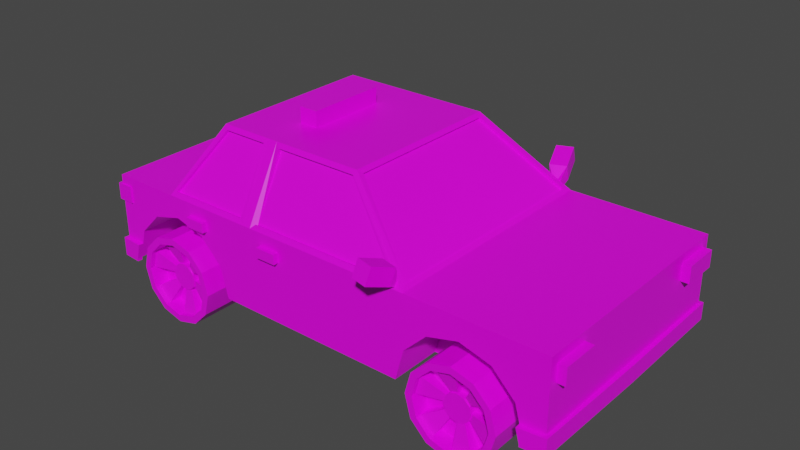 # Source: car4.blend  (saved by Blender 3.0.42; exported with 4.5.12 LTS)
import bpy
from mathutils import Matrix  # noqa: F401  (used for matrix-valued properties, if any)

bpy.ops.wm.read_factory_settings(use_empty=True)
scene = bpy.context.scene
scene.name = 'Scene'

# ---- collections
col_collection = bpy.data.collections.new('Collection'); scene.collection.children.link(col_collection)

# ---- images (referenced by path relative to the original .blend; pixels are not part of the script)
import os
ASSET_DIR = os.environ.get("B2B_ASSET_DIR", "")  # directory of the original .blend (textures are referenced by path, not embedded)
HERE = os.path.dirname(os.path.abspath(__file__))  # packed textures are extracted next to this script under _unpacked/

def load_image(name, relpath, width, height, colorspace="sRGB"):
    """Load a texture the original file referenced (path relative to the .blend, or extracted next to this script)."""
    p = next((c for c in (os.path.join(HERE, relpath), os.path.join(ASSET_DIR, relpath)) if relpath and os.path.exists(c)), "")
    if p:
        img = bpy.data.images.load(p, check_existing=True)
        img.name = name
    else:  # same state as the original file: an image datablock whose file is absent (Cycles renders it pink)
        img = bpy.data.images.new(name, width, height)
        img.source = "FILE"
        img.filepath = "//" + (relpath or name)
    img.colorspace_settings.name = colorspace
    return img
img_palette_png = load_image('palette.png', 'palette.png', 1024, 1024, 'sRGB')

# ---- materials (node trees are filled in below, after node groups)
mat_material = bpy.data.materials.new('Material')
mat_material.alpha_threshold = 0.0
mat_material.use_transparent_shadow = False
mat_material.line_color = (0.0, 0.0, 0.0, 1.0)
mat_material_001 = bpy.data.materials.new('Material.001')
mat_material_001.use_transparent_shadow = False

# ---- material node trees
mat_material.use_nodes = True; mat_material.node_tree.nodes.clear()
_N = mat_material.node_tree.nodes; _L = mat_material.node_tree.links
n0 = _N.new('ShaderNodeOutputMaterial'); n0.name = 'Material Output'; n0.location = (300, 300)
n1 = _N.new('ShaderNodeBsdfPrincipled'); n1.name = 'Principled BSDF'; n1.location = (10, 300)
n1.distribution = 'GGX'
n1.subsurface_method = 'RANDOM_WALK_SKIN'
n1.inputs[2].default_value = 0.4
n1.inputs[3].default_value = 1.45
n1.inputs[27].default_value = (0.0, 0.0, 0.0, 1.0)
n1.inputs[28].default_value = 1.0
n2 = _N.new('ShaderNodeTexImage'); n2.name = 'Image Texture'; n2.location = (-301, 161)
n2.image = img_palette_png
n2.interpolation = 'Closest'
_L.new(n1.outputs[0], n0.inputs[0])
_L.new(n2.outputs[0], n1.inputs[0])
n0.is_active_output = True
mat_material_001.use_nodes = True; mat_material_001.node_tree.nodes.clear()
_N = mat_material_001.node_tree.nodes; _L = mat_material_001.node_tree.links
n0 = _N.new('ShaderNodeBsdfPrincipled'); n0.name = 'Principled BSDF'; n0.location = (10, 300)
n0.distribution = 'GGX'
n0.subsurface_method = 'RANDOM_WALK_SKIN'
n0.inputs[0].default_value = (0.8, 0.07573, 0.08526, 1.0)
n0.inputs[3].default_value = 1.45
n0.inputs[27].default_value = (0.0, 0.0, 0.0, 1.0)
n0.inputs[28].default_value = 1.0
n1 = _N.new('ShaderNodeOutputMaterial'); n1.name = 'Material Output'; n1.location = (300, 300)
_L.new(n0.outputs[0], n1.inputs[0])
n1.is_active_output = True

# ---- world
world_world = bpy.data.worlds.new('World'); scene.world = world_world
world_world.use_nodes = True; world_world.node_tree.nodes.clear()
_N = world_world.node_tree.nodes; _L = world_world.node_tree.links
n0 = _N.new('ShaderNodeOutputWorld'); n0.name = 'World Output'; n0.location = (300, 300)
n1 = _N.new('ShaderNodeBackground'); n1.name = 'Background'; n1.location = (10, 300)
n1.inputs[0].default_value = (0.05088, 0.05088, 0.05088, 1.0)
_L.new(n1.outputs[0], n0.inputs[0])
n0.is_active_output = True
world_world.color = (0.05088, 0.05088, 0.05088)
world_world.use_sun_shadow = False
world_world.sun_shadow_jitter_overblur = 0.0

# ---- meshes
me_cylinder = bpy.data.meshes.new('Cylinder')
me_cylinder.from_pydata([(1.588, 1.124, -0.04429), (1.588, 0.678, 0.02706), (1.783, 1.124, -0.09646), (1.818, 0.678, -0.03467), (1.925, 1.124, -0.239), (1.987, 0.678, -0.2033), (1.978, 1.124, -0.4337), (2.049, 0.678, -0.4337), (1.925, 1.124, -0.6284), (1.987, 0.678, -0.6641), (1.783, 1.124, -0.7709), (1.818, 0.678, -0.8327), (1.588, 1.124, -0.8231), (1.588, 0.678, -0.8945), (1.393, 1.124, -0.7709), (1.358, 0.678, -0.8327), (1.251, 1.124, -0.6284), (1.189, 0.678, -0.6641), (1.199, 1.124, -0.4337), (1.127, 0.678, -0.4337), (1.251, 1.124, -0.239), (1.189, 0.678, -0.2033), (1.393, 1.124, -0.09646), (1.358, 0.678, -0.03467), (1.588, 1.124, 0.02706), (1.818, 1.124, -0.03467), (1.987, 1.124, -0.2033), (2.049, 1.124, -0.4337), (1.987, 1.124, -0.6641), (1.818, 1.124, -0.8327), (1.588, 1.124, -0.8945), (1.358, 1.124, -0.8327), (1.189, 1.124, -0.6641), (1.127, 1.124, -0.4337), (1.189, 1.124, -0.2033), (1.358, 1.124, -0.03467), (1.588, 0.9816, -0.292), (1.659, 0.9816, -0.311), (1.711, 0.9816, -0.3629), (1.73, 0.9816, -0.4337), (1.711, 0.9816, -0.5045), (1.659, 0.9816, -0.5564), (1.588, 0.9816, -0.5754), (1.517, 0.9816, -0.5564), (1.465, 0.9816, -0.5045), (1.446, 0.9816, -0.4337), (1.465, 0.9816, -0.3629), (1.517, 0.9816, -0.311), (1.588, 0.9816, -0.04429), (1.783, 0.9816, -0.09646), (1.925, 0.9816, -0.239), (1.978, 0.9816, -0.4337), (1.925, 0.9816, -0.6284), (1.783, 0.9816, -0.7709), (1.588, 0.9816, -0.8231), (1.393, 0.9816, -0.7709), (1.251, 0.9816, -0.6284), (1.199, 0.9816, -0.4337), (1.251, 0.9816, -0.239), (1.393, 0.9816, -0.09646), (1.588, 1.038, -0.292), (1.659, 1.038, -0.311), (1.711, 1.038, -0.3629), (1.73, 1.038, -0.4337), (1.711, 1.038, -0.5045), (1.659, 1.038, -0.5564), (1.588, 1.038, -0.5754), (1.517, 1.038, -0.5564), (1.465, 1.038, -0.5045), (1.446, 1.038, -0.4337), (1.465, 1.038, -0.3629), (1.517, 1.038, -0.311), (1.588, 1.082, -0.04429), (1.783, 1.082, -0.09646), (1.925, 1.082, -0.239), (1.978, 1.082, -0.4337), (1.925, 1.082, -0.6284), (1.783, 1.082, -0.7709), (1.588, 1.082, -0.8231), (1.393, 1.082, -0.7709), (1.251, 1.082, -0.6284), (1.199, 1.082, -0.4337), (1.251, 1.082, -0.239), (1.393, 1.082, -0.09646), (1.588, 1.026, -0.292), (1.659, 1.026, -0.311), (1.711, 1.026, -0.3629), (1.73, 1.026, -0.4337), (1.711, 1.026, -0.5045), (1.659, 1.026, -0.5564), (1.588, 1.026, -0.5754), (1.517, 1.026, -0.5564), (1.465, 1.026, -0.5045), (1.446, 1.026, -0.4337), (1.465, 1.026, -0.3629), (1.517, 1.026, -0.311)], [], [(24, 1, 3, 25), (25, 3, 5, 26), (26, 5, 7, 27), (27, 7, 9, 28), (28, 9, 11, 29), (29, 11, 13, 30), (30, 13, 15, 31), (31, 15, 17, 32), (32, 17, 19, 33), (33, 19, 21, 34), (3, 1, 23, 21, 19, 17, 15, 13, 11, 9, 7, 5), (34, 21, 23, 35), (35, 23, 1, 24), (14, 16, 56, 55), (2, 0, 24, 25), (4, 2, 25, 26), (6, 4, 26, 27), (8, 6, 27, 28), (10, 8, 28, 29), (12, 10, 29, 30), (14, 12, 30, 31), (16, 14, 31, 32), (18, 16, 32, 33), (20, 18, 33, 34), (22, 20, 34, 35), (0, 22, 35, 24), (46, 47, 71, 70), (8, 10, 53, 52), (22, 0, 48, 59), (2, 4, 50, 49), (16, 18, 57, 56), (10, 12, 54, 53), (4, 6, 51, 50), (18, 20, 58, 57), (12, 14, 55, 54), (6, 8, 52, 51), (20, 22, 59, 58), (0, 2, 49, 48), (55, 43, 91, 79), (38, 37, 49, 50), (41, 40, 88, 89), (40, 39, 51, 52), (42, 54, 78, 90), (42, 41, 53, 54), (47, 46, 94, 95), (44, 43, 55, 56), (52, 53, 77, 76), (46, 45, 57, 58), (53, 41, 89, 77), (36, 47, 59, 48), (60, 61, 62, 63, 64, 65, 66, 67, 68, 69, 70, 71), (36, 37, 61, 60), (43, 44, 68, 67), (40, 41, 65, 64), (47, 36, 60, 71), (37, 38, 62, 61), (44, 45, 69, 68), (41, 42, 66, 65), (38, 39, 63, 62), (45, 46, 70, 69), (42, 43, 67, 66), (39, 40, 64, 63), (85, 84, 72, 73), (87, 86, 74, 75), (89, 88, 76, 77), (91, 90, 78, 79), (93, 92, 80, 81), (95, 94, 82, 83), (54, 55, 79, 78), (49, 37, 85, 73), (44, 56, 80, 92), (36, 48, 72, 84), (48, 49, 73, 72), (43, 42, 90, 91), (57, 45, 93, 81), (56, 57, 81, 80), (38, 50, 74, 86), (46, 58, 82, 94), (37, 36, 84, 85), (51, 39, 87, 75), (50, 51, 75, 74), (45, 44, 92, 93), (59, 47, 95, 83), (58, 59, 83, 82), (40, 52, 76, 88), (39, 38, 86, 87)])
_uv = me_cylinder.uv_layers.new(name='UVMap')
_uv.uv.foreach_set('vector', [0.07903, 0.4287, 0.07903, 0.4287, 0.07903, 0.4287, 0.07903, 0.4287, 0.07903, 0.4287, 0.07903, 0.4287, 0.07903, 0.4287, 0.07903, 0.4287, 0.07903, 0.4287, 0.07903, 0.4287, 0.07903, 0.4287, 0.07903, 0.4287, 0.07903, 0.4287, 0.07903, 0.4287, 0.07903, 0.4287, 0.07903, 0.4287, 0.07903, 0.4287, 0.07903, 0.4287, 0.07903, 0.4287, 0.07903, 0.4287, 0.07903, 0.4287, 0.07903, 0.4287, 0.07903, 0.4287, 0.07903, 0.4287, 0.07903, 0.4287, 0.07903, 0.4287, 0.07903, 0.4287, 0.07903, 0.4287, 0.07903, 0.4287, 0.07903, 0.4287, 0.07903, 0.4287, 0.07903, 0.4287, 0.07903, 0.4287, 0.07903, 0.4287, 0.07903, 0.4287, 0.07903, 0.4287, 0.07903, 0.4287, 0.07903, 0.4287, 0.07903, 0.4287, 0.07903, 0.4287, 0.07903, 0.4287, 0.07903, 0.4287, 0.07903, 0.4287, 0.07903, 0.4287, 0.07903, 0.4287, 0.07903, 0.4287, 0.07903, 0.4287, 0.07903, 0.4287, 0.07903, 0.4287, 0.07903, 0.4287, 0.07903, 0.4287, 0.07903, 0.4287, 0.07903, 0.4287, 0.07903, 0.4287, 0.07903, 0.4287, 0.07903, 0.4287, 0.07903, 0.4287, 0.07903, 0.4287, 0.07903, 0.4287, 0.07903, 0.4287, 0.07903, 0.4287, 0.07903, 0.4287, 0.07903, 0.4287, 0.07903, 0.4287, 0.07903, 0.4287, 0.07903, 0.4287, 0.07903, 0.4287, 0.07903, 0.4287, 0.07903, 0.4287, 0.07903, 0.4287, 0.07903, 0.4287, 0.07903, 0.4287, 0.07903, 0.4287, 0.07903, 0.4287, 0.07903, 0.4287, 0.07903, 0.4287, 0.07903, 0.4287, 0.07903, 0.4287, 0.07903, 0.4287, 0.07903, 0.4287, 0.07903, 0.4287, 0.07903, 0.4287, 0.07903, 0.4287, 0.07903, 0.4287, 0.07903, 0.4287, 0.07903, 0.4287, 0.07903, 0.4287, 0.07903, 0.4287, 0.07903, 0.4287, 0.07903, 0.4287, 0.07903, 0.4287, 0.07903, 0.4287, 0.07903, 0.4287, 0.07903, 0.4287, 0.07903, 0.4287, 0.07903, 0.4287, 0.07903, 0.4287, 0.07903, 0.4287, 0.07903, 0.4287, 0.07903, 0.4287, 0.07903, 0.4287, 0.07903, 0.4287, 0.07903, 0.4287, 0.07903, 0.4287, 0.07903, 0.4287, 0.07903, 0.4287, 0.07903, 0.4287, 0.07903, 0.4287, 0.07903, 0.4287, 0.07903, 0.4287, 0.07903, 0.4287, 0.07903, 0.4287, 0.5394, 0.4504, 0.5394, 0.4504, 0.5394, 0.4504, 0.5394, 0.4504, 0.07903, 0.4287, 0.07903, 0.4287, 0.07903, 0.4287, 0.07903, 0.4287, 0.07903, 0.4287, 0.07903, 0.4287, 0.07903, 0.4287, 0.07903, 0.4287, 0.07903, 0.4287, 0.07903, 0.4287, 0.07903, 0.4287, 0.07903, 0.4287, 0.07903, 0.4287, 0.07903, 0.4287, 0.07903, 0.4287, 0.07903, 0.4287, 0.07903, 0.4287, 0.07903, 0.4287, 0.07903, 0.4287, 0.07903, 0.4287, 0.07903, 0.4287, 0.07903, 0.4287, 0.07903, 0.4287, 0.07903, 0.4287, 0.07903, 0.4287, 0.07903, 0.4287, 0.07903, 0.4287, 0.07903, 0.4287, 0.07903, 0.4287, 0.07903, 0.4287, 0.07903, 0.4287, 0.07903, 0.4287, 0.07903, 0.4287, 0.07903, 0.4287, 0.07903, 0.4287, 0.07903, 0.4287, 0.07903, 0.4287, 0.07903, 0.4287, 0.07903, 0.4287, 0.07903, 0.4287, 0.07903, 0.4287, 0.07903, 0.4287, 0.07903, 0.4287, 0.07903, 0.4287, 0.3054, 0.4194, 0.3054, 0.4194, 0.3054, 0.4194, 0.3054, 0.4194, 0.07903, 0.4287, 0.07903, 0.4287, 0.07903, 0.4287, 0.07903, 0.4287, 0.3054, 0.4194, 0.3054, 0.4194, 0.3054, 0.4194, 0.3054, 0.4194, 0.07903, 0.4287, 0.07903, 0.4287, 0.07903, 0.4287, 0.07903, 0.4287, 0.3054, 0.4194, 0.3054, 0.4194, 0.3054, 0.4194, 0.3054, 0.4194, 0.07903, 0.4287, 0.07903, 0.4287, 0.07903, 0.4287, 0.07903, 0.4287, 0.3054, 0.4194, 0.3054, 0.4194, 0.3054, 0.4194, 0.3054, 0.4194, 0.07903, 0.4287, 0.07903, 0.4287, 0.07903, 0.4287, 0.07903, 0.4287, 0.3054, 0.4194, 0.3054, 0.4194, 0.3054, 0.4194, 0.3054, 0.4194, 0.07903, 0.4287, 0.07903, 0.4287, 0.07903, 0.4287, 0.07903, 0.4287, 0.3054, 0.4194, 0.3054, 0.4194, 0.3054, 0.4194, 0.3054, 0.4194, 0.07903, 0.4287, 0.07903, 0.4287, 0.07903, 0.4287, 0.07903, 0.4287, 0.5394, 0.4504, 0.5394, 0.4504, 0.5394, 0.4504, 0.5394, 0.4504, 0.5394, 0.4504, 0.5394, 0.4504, 0.5394, 0.4504, 0.5394, 0.4504, 0.5394, 0.4504, 0.5394, 0.4504, 0.5394, 0.4504, 0.5394, 0.4504, 0.5394, 0.4504, 0.5394, 0.4504, 0.5394, 0.4504, 0.5394, 0.4504, 0.5394, 0.4504, 0.5394, 0.4504, 0.5394, 0.4504, 0.5394, 0.4504, 0.5394, 0.4504, 0.5394, 0.4504, 0.5394, 0.4504, 0.5394, 0.4504, 0.5394, 0.4504, 0.5394, 0.4504, 0.5394, 0.4504, 0.5394, 0.4504, 0.5394, 0.4504, 0.5394, 0.4504, 0.5394, 0.4504, 0.5394, 0.4504, 0.5394, 0.4504, 0.5394, 0.4504, 0.5394, 0.4504, 0.5394, 0.4504, 0.5394, 0.4504, 0.5394, 0.4504, 0.5394, 0.4504, 0.5394, 0.4504, 0.5394, 0.4504, 0.5394, 0.4504, 0.5394, 0.4504, 0.5394, 0.4504, 0.5394, 0.4504, 0.5394, 0.4504, 0.5394, 0.4504, 0.5394, 0.4504, 0.5394, 0.4504, 0.5394, 0.4504, 0.5394, 0.4504, 0.5394, 0.4504, 0.5394, 0.4504, 0.5394, 0.4504, 0.5394, 0.4504, 0.5394, 0.4504, 0.3054, 0.4194, 0.3054, 0.4194, 0.3054, 0.4194, 0.3054, 0.4194, 0.3054, 0.4194, 0.3054, 0.4194, 0.3054, 0.4194, 0.3054, 0.4194, 0.3054, 0.4194, 0.3054, 0.4194, 0.3054, 0.4194, 0.3054, 0.4194, 0.3054, 0.4194, 0.3054, 0.4194, 0.3054, 0.4194, 0.3054, 0.4194, 0.3054, 0.4194, 0.3054, 0.4194, 0.3054, 0.4194, 0.3054, 0.4194, 0.3054, 0.4194, 0.3054, 0.4194, 0.3054, 0.4194, 0.3054, 0.4194, 0.3054, 0.4194, 0.3054, 0.4194, 0.3054, 0.4194, 0.3054, 0.4194, 0.3054, 0.4194, 0.3054, 0.4194, 0.3054, 0.4194, 0.3054, 0.4194, 0.3054, 0.4194, 0.3054, 0.4194, 0.3054, 0.4194, 0.3054, 0.4194, 0.3054, 0.4194, 0.3054, 0.4194, 0.3054, 0.4194, 0.3054, 0.4194, 0.3054, 0.4194, 0.3054, 0.4194, 0.3054, 0.4194, 0.3054, 0.4194, 0.3054, 0.4194, 0.3054, 0.4194, 0.3054, 0.4194, 0.3054, 0.4194, 0.3054, 0.4194, 0.3054, 0.4194, 0.3054, 0.4194, 0.3054, 0.4194, 0.3054, 0.4194, 0.3054, 0.4194, 0.3054, 0.4194, 0.3054, 0.4194, 0.3054, 0.4194, 0.3054, 0.4194, 0.3054, 0.4194, 0.3054, 0.4194, 0.3054, 0.4194, 0.3054, 0.4194, 0.3054, 0.4194, 0.3054, 0.4194, 0.3054, 0.4194, 0.3054, 0.4194, 0.3054, 0.4194, 0.3054, 0.4194, 0.3054, 0.4194, 0.3054, 0.4194, 0.3054, 0.4194, 0.3054, 0.4194, 0.3054, 0.4194, 0.3054, 0.4194, 0.3054, 0.4194, 0.3054, 0.4194, 0.3054, 0.4194, 0.3054, 0.4194, 0.3054, 0.4194, 0.3054, 0.4194, 0.3054, 0.4194, 0.3054, 0.4194, 0.3054, 0.4194, 0.3054, 0.4194, 0.3054, 0.4194, 0.3054, 0.4194, 0.3054, 0.4194, 0.3054, 0.4194, 0.3054, 0.4194, 0.3054, 0.4194, 0.3054, 0.4194, 0.3054, 0.4194, 0.3054, 0.4194, 0.3054, 0.4194, 0.3054, 0.4194, 0.3054, 0.4194])
me_cylinder.materials.append(mat_material)
me_cylinder.materials.append(mat_material_001)
me_cylinder.use_remesh_fix_poles = True
me_cylinder.use_remesh_preserve_attributes = False
me_cylinder.update()
me_cylinder_003 = bpy.data.meshes.new('Cylinder.003')
me_cylinder_003.from_pydata([(-2.583, 1.03, 0.4337), (-1.778, 1.03, 0.4337), (-2.583, 0.0, 0.4337), (-2.583, 1.03, -0.2635), (-2.583, 0.0, -0.2635), (-2.366, 1.03, -0.2648), (-2.615, 1.061, -0.2635), (-2.615, 1.061, -0.4337), (-2.628, 0.0, -0.2635), (-2.366, 1.074, -0.2648), (-2.411, 1.074, -0.4337), (-2.411, 1.03, -0.4337), (-2.411, 1.074, -0.4633), (-2.615, 1.061, -0.4633), (-2.411, 1.03, -0.4633), (-2.583, 1.03, -0.4633), (-2.583, 4.921e-10, -0.4633), (-2.583, 1.03, -0.4337), (-2.583, 0.0, -0.4337), (-1.519, 0.0, -0.4337), (-2.628, 0.0, -0.4337), (-2.583, -1.03, -0.4337), (-2.411, -1.03, -0.4337), (-2.583, -1.03, -0.4633), (-2.411, -1.03, -0.4633), (-2.615, -1.061, -0.4633), (-2.411, -1.074, -0.4633), (-2.615, -1.061, -0.4337), (-2.628, 4.921e-10, -0.4633), (-2.615, -1.061, -0.2635), (-2.411, -1.074, -0.4337), (-2.366, -1.074, -0.2648), (-2.366, -1.03, -0.2648), (-2.324, -1.03, -0.111), (-2.583, -1.03, -0.2635), (-2.583, -1.03, 0.4337), (-1.778, -1.03, 0.4337), (-1.778, 0.0, 0.4337), (-1.673, -1.03, 0.1869), (-0.7912, -1.03, 0.4337), (-0.7912, 1.03, 0.4337), (-0.6961, 1.03, 0.4337), (0.734, 1.03, 0.4337), (0.734, -1.03, 0.4337), (-0.6961, -1.03, 0.4337), (-0.8825, 0.0, 0.4337), (-0.6961, 0.0, 0.4337), (0.734, 0.0, 0.4337), (2.442, 0.0, 0.4337), (2.442, 1.03, 0.4337), (2.442, 0.0, -0.2765), (2.442, -1.03, 0.4337), (2.442, -1.03, -0.2765), (2.195, -1.03, -0.2893), (2.474, -1.061, -0.2765), (2.473, -1.061, -0.4337), (2.486, 0.0, -0.2765), (2.195, -1.074, -0.2893), (2.234, -1.074, -0.4337), (2.234, -1.03, -0.4337), (2.234, -1.074, -0.4595), (2.234, -1.03, -0.4595), (2.473, -1.061, -0.4595), (2.486, 0.0, -0.4595), (2.442, -1.03, -0.4595), (2.442, -1.03, -0.4337), (2.442, 0.0, -0.4595), (2.442, 0.0, -0.4337), (2.442, 1.03, -0.4595), (2.234, 1.03, -0.4595), (2.473, 1.061, -0.4595), (2.442, 1.03, -0.4337), (2.234, 1.03, -0.4337), (2.234, 1.074, -0.4337), (2.234, 0.5882, -0.4337), (2.195, 1.03, -0.2893), (2.195, 1.074, -0.2893), (2.147, 1.03, -0.111), (2.442, 1.03, -0.2765), (2.474, 1.061, -0.2765), (2.473, 1.061, -0.4337), (2.486, 0.0, -0.4337), (1.911, 1.03, 0.1253), (2.147, 0.5882, -0.111), (1.911, 0.5882, 0.1253), (1.588, 0.5882, 0.2117), (1.265, 0.5882, 0.1253), (1.588, 1.03, 0.2117), (1.265, 1.03, 0.1253), (1.029, 1.03, -0.111), (0.9427, 1.03, -0.4337), (1.029, 0.5882, -0.111), (0.9427, 0.5882, -0.4337), (0.734, 1.03, -0.4337), (0.734, 0.0, -0.4337), (-1.12, 1.03, -0.4337), (-1.207, 1.03, -0.111), (-1.12, 0.5882, -0.4337), (-1.673, 0.5882, -0.4337), (-1.053, 0.5882, -0.111), (-1.289, 0.5882, 0.1253), (-1.766, 0.5882, 0.2117), (-1.443, 1.03, 0.1253), (-1.673, 1.03, 0.1869), (-1.766, 1.03, 0.2117), (-2.088, 1.03, 0.1253), (-2.324, 1.03, -0.111), (-2.088, 0.5882, 0.1253), (-2.324, 0.5882, -0.111), (-2.411, 0.5882, -0.4337), (0.734, -1.03, -0.4337), (-1.12, -1.03, -0.4337), (0.9427, -1.03, -0.4337), (1.029, -1.03, -0.111), (0.9427, -0.5882, -0.4337), (1.029, -0.5882, -0.111), (2.234, -0.5882, -0.4337), (2.147, -0.5882, -0.111), (1.911, -0.5882, 0.1253), (2.147, -1.03, -0.111), (1.911, -1.03, 0.1253), (1.588, -1.03, 0.2117), (1.265, -1.03, 0.1253), (1.588, -0.5882, 0.2117), (1.265, -0.5882, 0.1253), (-1.207, -1.03, -0.111), (-1.12, -0.5882, -0.4337), (-1.673, -0.5882, -0.4337), (-1.053, -0.5882, -0.111), (-1.289, -0.5882, 0.1253), (-1.766, -0.5882, 0.2117), (-1.443, -1.03, 0.1253), (-2.088, -0.5882, 0.1253), (-1.766, -1.03, 0.2117), (-2.088, -1.03, 0.1253), (-2.324, -0.5882, -0.111), (-2.411, -0.5882, -0.4337), (2.234, 1.074, -0.4595), (-0.6797, 1.03, -0.4337), (-0.6797, -1.03, -0.4337)], [], [(0, 2, 37, 1), (104, 105, 106, 5, 3, 0, 1, 103), (2, 0, 3, 4), (3, 6, 8, 4), (5, 9, 6, 3), (9, 10, 7, 6), (8, 6, 7, 20), (11, 10, 9, 5), (10, 12, 13, 7), (11, 14, 12, 10), (15, 13, 12, 14), (17, 15, 14, 11), (18, 16, 15, 17), (16, 28, 13, 15), (17, 11, 109, 98, 19, 18), (94, 67, 50, 48, 47, 46, 45, 37, 2, 4, 18, 19), (4, 8, 20, 18), (21, 18, 19, 127, 136, 22), (20, 28, 16, 18), (21, 23, 16, 18), (22, 24, 23, 21), (23, 24, 26, 25), (16, 23, 25, 28), (27, 25, 26, 30), (20, 28, 25, 27), (7, 13, 28, 20), (31, 29, 27, 30), (8, 20, 27, 29), (22, 32, 31, 30), (30, 26, 24, 22), (32, 34, 29, 31), (136, 135, 33, 32, 22), (133, 38, 36, 35, 34, 32, 33, 134), (2, 4, 34, 35), (34, 4, 8, 29), (35, 36, 37, 2), (111, 139, 39, 36, 38, 131, 125), (95, 96, 102, 103, 1, 40, 138), (43, 51, 48, 47), (42, 47, 48, 49), (49, 48, 50, 78), (51, 52, 50, 48), (53, 52, 51, 43, 110, 112, 113, 122, 121, 120, 119), (50, 52, 54, 56), (52, 53, 57, 54), (54, 55, 81, 56), (58, 55, 54, 57), (53, 59, 58, 57), (59, 61, 60, 58), (58, 60, 62, 55), (61, 64, 62, 60), (64, 66, 63, 62), (55, 62, 63, 81), (65, 64, 61, 59), (67, 66, 64, 65), (71, 68, 66, 67), (68, 70, 63, 66), (69, 137, 70, 68), (72, 69, 68, 71), (92, 74, 72, 71, 67, 94, 93, 90), (73, 137, 69, 72), (75, 76, 73, 72), (77, 75, 72, 74, 83), (78, 79, 76, 75), (75, 77, 82, 87, 88, 89, 90, 93, 42, 49, 78), (50, 56, 79, 78), (79, 56, 81, 80), (73, 76, 79, 80), (80, 70, 137, 73), (81, 63, 70, 80), (67, 81, 56, 50), (84, 82, 77, 83), (74, 92, 91, 86, 85, 84, 83), (85, 87, 82, 84), (86, 88, 87, 85), (91, 89, 88, 86), (92, 90, 89, 91), (98, 97, 95, 138, 93, 94, 19), (96, 95, 97, 99), (97, 98, 109, 108, 107, 101, 100, 99), (100, 102, 96, 99), (101, 104, 103, 102, 100), (107, 105, 104, 101), (108, 106, 105, 107), (109, 11, 5, 106, 108), (127, 19, 94, 110, 139, 111, 126), (114, 112, 110, 94, 67, 65, 59, 116), (114, 115, 113, 112), (116, 117, 118, 123, 124, 115, 114), (119, 117, 116, 59, 53), (118, 117, 119, 120), (123, 118, 120, 121), (124, 123, 121, 122), (115, 124, 122, 113), (125, 128, 126, 111), (126, 128, 129, 130, 132, 135, 136, 127), (129, 128, 125, 131), (130, 129, 131, 38, 133), (132, 130, 133, 134), (135, 132, 134, 33), (138, 40, 41, 42, 93), (39, 139, 110, 43, 44)])
_uv = me_cylinder_003.uv_layers.new(name='UVMap')
_uv.uv.foreach_set('vector', [0.1993, 0.4573, 0.1993, 0.4573, 0.1993, 0.4573, 0.1993, 0.4573, 0.1993, 0.4573, 0.1993, 0.4573, 0.1993, 0.4573, 0.1993, 0.4573, 0.1993, 0.4573, 0.1993, 0.4573, 0.1993, 0.4573, 0.1993, 0.4573, 0.1993, 0.4573, 0.1993, 0.4573, 0.1993, 0.4573, 0.1993, 0.4573, 0.5496, 0.4263, 0.5496, 0.4263, 0.5496, 0.4263, 0.5496, 0.4263, 0.5496, 0.4263, 0.5496, 0.4263, 0.5496, 0.4263, 0.5496, 0.4263, 0.5496, 0.4263, 0.5496, 0.4263, 0.5496, 0.4263, 0.5496, 0.4263, 0.5496, 0.4263, 0.5496, 0.4263, 0.5496, 0.4263, 0.5496, 0.4263, 0.1993, 0.4573, 0.1993, 0.4573, 0.1993, 0.4573, 0.1993, 0.4573, 0.5496, 0.4263, 0.5496, 0.4263, 0.5496, 0.4263, 0.5496, 0.4263, 0.1993, 0.4573, 0.1993, 0.4573, 0.1993, 0.4573, 0.1993, 0.4573, 0.5496, 0.4263, 0.5496, 0.4263, 0.5496, 0.4263, 0.5496, 0.4263, 0.1993, 0.4573, 0.1993, 0.4573, 0.1993, 0.4573, 0.1993, 0.4573, 0.1993, 0.4573, 0.1993, 0.4573, 0.1993, 0.4573, 0.1993, 0.4573, 0.5496, 0.4263, 0.5496, 0.4263, 0.5496, 0.4263, 0.5496, 0.4263, 0.1993, 0.4573, 0.1993, 0.4573, 0.1993, 0.4573, 0.1993, 0.4573, 0.1993, 0.4573, 0.1993, 0.4573, 0.1993, 0.4573, 0.1993, 0.4573, 0.1993, 0.4573, 0.1993, 0.4573, 0.1993, 0.4573, 0.1993, 0.4573, 0.1993, 0.4573, 0.1993, 0.4573, 0.1993, 0.4573, 0.1993, 0.4573, 0.1993, 0.4573, 0.1993, 0.4573, 0.5496, 0.4263, 0.5496, 0.4263, 0.5496, 0.4263, 0.5496, 0.4263, 0.1993, 0.4573, 0.1993, 0.4573, 0.1993, 0.4573, 0.1993, 0.4573, 0.1993, 0.4573, 0.1993, 0.4573, 0.5496, 0.4263, 0.5496, 0.4263, 0.5496, 0.4263, 0.5496, 0.4263, 0.1993, 0.4573, 0.1993, 0.4573, 0.1993, 0.4573, 0.1993, 0.4573, 0.1993, 0.4573, 0.1993, 0.4573, 0.1993, 0.4573, 0.1993, 0.4573, 0.5496, 0.4263, 0.5496, 0.4263, 0.5496, 0.4263, 0.5496, 0.4263, 0.5496, 0.4263, 0.5496, 0.4263, 0.5496, 0.4263, 0.5496, 0.4263, 0.5496, 0.4263, 0.5496, 0.4263, 0.5496, 0.4263, 0.5496, 0.4263, 0.5496, 0.4263, 0.5496, 0.4263, 0.5496, 0.4263, 0.5496, 0.4263, 0.5496, 0.4263, 0.5496, 0.4263, 0.5496, 0.4263, 0.5496, 0.4263, 0.5496, 0.4263, 0.5496, 0.4263, 0.5496, 0.4263, 0.5496, 0.4263, 0.5496, 0.4263, 0.5496, 0.4263, 0.5496, 0.4263, 0.5496, 0.4263, 0.1993, 0.4573, 0.1993, 0.4573, 0.1993, 0.4573, 0.1993, 0.4573, 0.1993, 0.4573, 0.1993, 0.4573, 0.1993, 0.4573, 0.1993, 0.4573, 0.5496, 0.4263, 0.5496, 0.4263, 0.5496, 0.4263, 0.5496, 0.4263, 0.1993, 0.4573, 0.1993, 0.4573, 0.1993, 0.4573, 0.1993, 0.4573, 0.1993, 0.4573, 0.1993, 0.4573, 0.1993, 0.4573, 0.1993, 0.4573, 0.1993, 0.4573, 0.1993, 0.4573, 0.1993, 0.4573, 0.1993, 0.4573, 0.1993, 0.4573, 0.1993, 0.4573, 0.1993, 0.4573, 0.1993, 0.4573, 0.1993, 0.4573, 0.5496, 0.4263, 0.5496, 0.4263, 0.5496, 0.4263, 0.5496, 0.4263, 0.1993, 0.4573, 0.1993, 0.4573, 0.1993, 0.4573, 0.1993, 0.4573, 0.5651, 0.4387, 0.5651, 0.4387, 0.5651, 0.4387, 0.5651, 0.4387, 0.5651, 0.4387, 0.5651, 0.4387, 0.5651, 0.4387, 0.5651, 0.4387, 0.5651, 0.4387, 0.5651, 0.4387, 0.5651, 0.4387, 0.5651, 0.4387, 0.5651, 0.4387, 0.5651, 0.4387, 0.1993, 0.4573, 0.1993, 0.4573, 0.1993, 0.4573, 0.1993, 0.4573, 0.1993, 0.4573, 0.1993, 0.4573, 0.1993, 0.4573, 0.1993, 0.4573, 0.1993, 0.4573, 0.1993, 0.4573, 0.1993, 0.4573, 0.1993, 0.4573, 0.1993, 0.4573, 0.1993, 0.4573, 0.1993, 0.4573, 0.1993, 0.4573, 0.1993, 0.4573, 0.1993, 0.4573, 0.1993, 0.4573, 0.1993, 0.4573, 0.1993, 0.4573, 0.1993, 0.4573, 0.1993, 0.4573, 0.1993, 0.4573, 0.1993, 0.4573, 0.1993, 0.4573, 0.1993, 0.4573, 0.4783, 0.4542, 0.4783, 0.4542, 0.4783, 0.4542, 0.4783, 0.4542, 0.4783, 0.4542, 0.4783, 0.4542, 0.4783, 0.4542, 0.4783, 0.4542, 0.4783, 0.4542, 0.4783, 0.4542, 0.4783, 0.4542, 0.4783, 0.4542, 0.4783, 0.4542, 0.4783, 0.4542, 0.4783, 0.4542, 0.4783, 0.4542, 0.1993, 0.4573, 0.1993, 0.4573, 0.1993, 0.4573, 0.1993, 0.4573, 0.1993, 0.4573, 0.1993, 0.4573, 0.1993, 0.4573, 0.1993, 0.4573, 0.4783, 0.4542, 0.4783, 0.4542, 0.4783, 0.4542, 0.4783, 0.4542, 0.4783, 0.4542, 0.4783, 0.4542, 0.4783, 0.4542, 0.4783, 0.4542, 0.4783, 0.4542, 0.4783, 0.4542, 0.4783, 0.4542, 0.4783, 0.4542, 0.4783, 0.4542, 0.4783, 0.4542, 0.4783, 0.4542, 0.4783, 0.4542, 0.1993, 0.4573, 0.1993, 0.4573, 0.1993, 0.4573, 0.1993, 0.4573, 0.1993, 0.4573, 0.1993, 0.4573, 0.1993, 0.4573, 0.1993, 0.4573, 0.1993, 0.4573, 0.1993, 0.4573, 0.1993, 0.4573, 0.1993, 0.4573, 0.4783, 0.4542, 0.4783, 0.4542, 0.4783, 0.4542, 0.4783, 0.4542, 0.4783, 0.4542, 0.4783, 0.4542, 0.4783, 0.4542, 0.4783, 0.4542, 0.1993, 0.4573, 0.1993, 0.4573, 0.1993, 0.4573, 0.1993, 0.4573, 0.1993, 0.4573, 0.1993, 0.4573, 0.1993, 0.4573, 0.1993, 0.4573, 0.1993, 0.4573, 0.1993, 0.4573, 0.1993, 0.4573, 0.1993, 0.4573, 0.1993, 0.4573, 0.1993, 0.4573, 0.1993, 0.4573, 0.1993, 0.4573, 0.1993, 0.4573, 0.1993, 0.4573, 0.1993, 0.4573, 0.1993, 0.4573, 0.1993, 0.4573, 0.1993, 0.4573, 0.1993, 0.4573, 0.1993, 0.4573, 0.1993, 0.4573, 0.4783, 0.4542, 0.4783, 0.4542, 0.4783, 0.4542, 0.4783, 0.4542, 0.1993, 0.4573, 0.1993, 0.4573, 0.1993, 0.4573, 0.1993, 0.4573, 0.1993, 0.4573, 0.1993, 0.4573, 0.1993, 0.4573, 0.1993, 0.4573, 0.1993, 0.4573, 0.1993, 0.4573, 0.1993, 0.4573, 0.4783, 0.4542, 0.4783, 0.4542, 0.4783, 0.4542, 0.4783, 0.4542, 0.4783, 0.4542, 0.4783, 0.4542, 0.4783, 0.4542, 0.4783, 0.4542, 0.4783, 0.4542, 0.4783, 0.4542, 0.4783, 0.4542, 0.4783, 0.4542, 0.4783, 0.4542, 0.4783, 0.4542, 0.4783, 0.4542, 0.4783, 0.4542, 0.4783, 0.4542, 0.4783, 0.4542, 0.4783, 0.4542, 0.4783, 0.4542, 0.4783, 0.4542, 0.4783, 0.4542, 0.4783, 0.4542, 0.4783, 0.4542, 0.1993, 0.4573, 0.1993, 0.4573, 0.1993, 0.4573, 0.1993, 0.4573, 0.1993, 0.4573, 0.1993, 0.4573, 0.1993, 0.4573, 0.1993, 0.4573, 0.1993, 0.4573, 0.1993, 0.4573, 0.1993, 0.4573, 0.1993, 0.4573, 0.1993, 0.4573, 0.1993, 0.4573, 0.1993, 0.4573, 0.1993, 0.4573, 0.1993, 0.4573, 0.1993, 0.4573, 0.1993, 0.4573, 0.1993, 0.4573, 0.1993, 0.4573, 0.1993, 0.4573, 0.1993, 0.4573, 0.1993, 0.4573, 0.1993, 0.4573, 0.1993, 0.4573, 0.1993, 0.4573, 0.1993, 0.4573, 0.1993, 0.4573, 0.1993, 0.4573, 0.1993, 0.4573, 0.1993, 0.4573, 0.1993, 0.4573, 0.1993, 0.4573, 0.1993, 0.4573, 0.1993, 0.4573, 0.1993, 0.4573, 0.1993, 0.4573, 0.1993, 0.4573, 0.1993, 0.4573, 0.1993, 0.4573, 0.1993, 0.4573, 0.1993, 0.4573, 0.1993, 0.4573, 0.1993, 0.4573, 0.1993, 0.4573, 0.1993, 0.4573, 0.1993, 0.4573, 0.1993, 0.4573, 0.1993, 0.4573, 0.1993, 0.4573, 0.1993, 0.4573, 0.1993, 0.4573, 0.1993, 0.4573, 0.1993, 0.4573, 0.1993, 0.4573, 0.1993, 0.4573, 0.1993, 0.4573, 0.1993, 0.4573, 0.1993, 0.4573, 0.1993, 0.4573, 0.1993, 0.4573, 0.1993, 0.4573, 0.1993, 0.4573, 0.1993, 0.4573, 0.1993, 0.4573, 0.1993, 0.4573, 0.1993, 0.4573, 0.1993, 0.4573, 0.1993, 0.4573, 0.1993, 0.4573, 0.1993, 0.4573, 0.1993, 0.4573, 0.1993, 0.4573, 0.1993, 0.4573, 0.1993, 0.4573, 0.1993, 0.4573, 0.1993, 0.4573, 0.1993, 0.4573, 0.1993, 0.4573, 0.1993, 0.4573, 0.1993, 0.4573, 0.1993, 0.4573, 0.1993, 0.4573, 0.1993, 0.4573, 0.1993, 0.4573, 0.1993, 0.4573, 0.1993, 0.4573, 0.1993, 0.4573, 0.1993, 0.4573, 0.1993, 0.4573, 0.1993, 0.4573, 0.1993, 0.4573, 0.1993, 0.4573, 0.1993, 0.4573, 0.1993, 0.4573, 0.1993, 0.4573, 0.1993, 0.4573, 0.1993, 0.4573, 0.1993, 0.4573, 0.1993, 0.4573, 0.1993, 0.4573, 0.1993, 0.4573, 0.1993, 0.4573, 0.1993, 0.4573, 0.1993, 0.4573, 0.1993, 0.4573, 0.1993, 0.4573, 0.1993, 0.4573, 0.1993, 0.4573, 0.1993, 0.4573, 0.1993, 0.4573, 0.1993, 0.4573, 0.1993, 0.4573, 0.1993, 0.4573, 0.1993, 0.4573, 0.1993, 0.4573, 0.1993, 0.4573, 0.1993, 0.4573, 0.1993, 0.4573, 0.1993, 0.4573, 0.1993, 0.4573, 0.1993, 0.4573, 0.1993, 0.4573, 0.1993, 0.4573, 0.1993, 0.4573, 0.1993, 0.4573, 0.1993, 0.4573, 0.1993, 0.4573, 0.1993, 0.4573, 0.1993, 0.4573, 0.1993, 0.4573, 0.1993, 0.4573, 0.1993, 0.4573, 0.1993, 0.4573, 0.1993, 0.4573, 0.1993, 0.4573, 0.1993, 0.4573, 0.1993, 0.4573, 0.1993, 0.4573, 0.1993, 0.4573, 0.1993, 0.4573, 0.1993, 0.4573, 0.1993, 0.4573, 0.1993, 0.4573, 0.1993, 0.4573, 0.1993, 0.4573, 0.1993, 0.4573, 0.1993, 0.4573, 0.1993, 0.4573, 0.1993, 0.4573, 0.1993, 0.4573, 0.1993, 0.4573, 0.1993, 0.4573])
me_cylinder_003.materials.append(mat_material)
me_cylinder_003.materials.append(mat_material_001)
me_cylinder_003.use_remesh_fix_poles = True
me_cylinder_003.use_remesh_preserve_attributes = False
me_cylinder_003.update()
me_cylinder_004 = bpy.data.meshes.new('Cylinder.004')
me_cylinder_004.from_pydata([(-1.994, 0.678, -0.03467), (-1.764, 0.678, 0.02706), (-1.994, 1.124, -0.03467), (-2.163, 0.678, -0.2033), (-2.163, 1.124, -0.2033), (-2.224, 0.678, -0.4337), (-2.224, 1.124, -0.4337), (-2.163, 0.678, -0.6641), (-2.163, 1.124, -0.6641), (-1.994, 0.678, -0.8327), (-1.994, 1.124, -0.8327), (-1.764, 0.678, -0.8945), (-1.764, 1.124, -0.8945), (-1.533, 0.678, -0.8327), (-1.533, 1.124, -0.8327), (-1.365, 0.678, -0.6641), (-1.365, 1.124, -0.6641), (-1.303, 0.678, -0.4337), (-1.303, 1.124, -0.4337), (-1.365, 0.678, -0.2033), (-1.365, 1.124, -0.2033), (-1.533, 0.678, -0.03467), (-1.533, 1.124, -0.03467), (-1.764, 1.124, 0.02706), (-1.569, 1.124, -0.09646), (-1.764, 1.124, -0.04429), (-1.426, 1.124, -0.239), (-1.569, 0.9816, -0.09646), (-1.764, 0.9816, -0.04429), (-1.426, 0.9816, -0.239), (-1.693, 0.9816, -0.311), (-1.569, 1.082, -0.09646), (-1.764, 1.082, -0.04429), (-1.693, 1.026, -0.311), (-1.764, 1.026, -0.292), (-1.764, 0.9816, -0.292), (-1.835, 0.9816, -0.311), (-1.764, 1.038, -0.292), (-1.693, 1.038, -0.311), (-1.835, 1.038, -0.311), (-1.886, 1.038, -0.3629), (-1.905, 1.038, -0.4337), (-1.886, 0.9816, -0.3629), (-1.905, 0.9816, -0.4337), (-2.101, 0.9816, -0.239), (-1.886, 1.026, -0.3629), (-1.835, 1.026, -0.311), (-2.101, 1.082, -0.239), (-1.958, 1.082, -0.09646), (-1.958, 0.9816, -0.09646), (-1.958, 1.124, -0.09646), (-2.101, 1.124, -0.239), (-2.153, 1.124, -0.4337), (-2.101, 1.124, -0.6284), (-2.153, 0.9816, -0.4337), (-2.101, 0.9816, -0.6284), (-2.153, 1.082, -0.4337), (-2.101, 1.082, -0.6284), (-1.905, 1.026, -0.4337), (-1.886, 1.026, -0.5045), (-1.886, 0.9816, -0.5045), (-1.835, 0.9816, -0.5564), (-1.886, 1.038, -0.5045), (-1.835, 1.038, -0.5564), (-1.764, 1.038, -0.5754), (-1.693, 1.038, -0.5564), (-1.764, 0.9816, -0.5754), (-1.693, 0.9816, -0.5564), (-1.764, 0.9816, -0.8231), (-1.764, 1.026, -0.5754), (-1.835, 1.026, -0.5564), (-1.764, 1.082, -0.8231), (-1.958, 1.082, -0.7709), (-1.958, 0.9816, -0.7709), (-1.958, 1.124, -0.7709), (-1.764, 1.124, -0.8231), (-1.569, 1.124, -0.7709), (-1.426, 1.124, -0.6284), (-1.569, 0.9816, -0.7709), (-1.426, 0.9816, -0.6284), (-1.569, 1.082, -0.7709), (-1.426, 1.082, -0.6284), (-1.693, 1.026, -0.5564), (-1.641, 1.026, -0.5045), (-1.641, 0.9816, -0.5045), (-1.622, 0.9816, -0.4337), (-1.641, 1.038, -0.5045), (-1.622, 1.038, -0.4337), (-1.641, 1.038, -0.3629), (-1.641, 0.9816, -0.3629), (-1.641, 1.026, -0.3629), (-1.622, 1.026, -0.4337), (-1.426, 1.082, -0.239), (-1.374, 1.082, -0.4337), (-1.374, 0.9816, -0.4337), (-1.374, 1.124, -0.4337)], [], [(21, 1, 0, 3, 5, 7, 9, 11, 13, 15, 17, 19), (2, 0, 1, 23), (4, 3, 0, 2), (6, 5, 3, 4), (8, 7, 5, 6), (10, 9, 7, 8), (12, 11, 9, 10), (14, 13, 11, 12), (16, 15, 13, 14), (18, 17, 15, 16), (20, 19, 17, 18), (22, 21, 19, 20), (23, 1, 21, 22), (26, 24, 22, 20), (24, 25, 23, 22), (25, 24, 27, 28), (24, 26, 29, 27), (28, 27, 31, 32), (89, 30, 27, 29), (27, 30, 33, 31), (33, 34, 32, 31), (30, 35, 34, 33), (35, 28, 32, 34), (35, 30, 38, 37), (36, 35, 37, 39), (35, 36, 49, 28), (37, 38, 88, 87, 86, 65, 64, 63, 62, 41, 40, 39), (42, 36, 39, 40), (43, 42, 40, 41), (42, 43, 54, 44), (36, 42, 45, 46), (42, 44, 47, 45), (46, 45, 47, 48), (44, 49, 48, 47), (49, 36, 46, 48), (51, 50, 49, 44), (50, 25, 28, 49), (50, 51, 4, 2), (25, 50, 2, 23), (52, 51, 44, 54), (51, 52, 6, 4), (53, 52, 54, 55), (52, 53, 8, 6), (55, 54, 56, 57), (54, 43, 58, 56), (58, 59, 57, 56), (43, 60, 59, 58), (60, 55, 57, 59), (61, 60, 62, 63), (60, 61, 73, 55), (60, 43, 41, 62), (66, 61, 63, 64), (67, 66, 64, 65), (66, 67, 78, 68), (61, 66, 69, 70), (66, 68, 71, 69), (70, 69, 71, 72), (68, 73, 72, 71), (73, 61, 70, 72), (75, 74, 73, 68), (74, 53, 55, 73), (74, 75, 12, 10), (53, 74, 10, 8), (76, 75, 68, 78), (75, 76, 14, 12), (77, 76, 78, 79), (76, 77, 16, 14), (79, 78, 80, 81), (78, 67, 82, 80), (82, 83, 81, 80), (67, 84, 83, 82), (84, 79, 81, 83), (85, 84, 86, 87), (84, 85, 94, 79), (84, 67, 65, 86), (89, 85, 87, 88), (30, 89, 88, 38), (85, 89, 90, 91), (89, 29, 92, 90), (91, 90, 92, 93), (29, 94, 93, 92), (94, 85, 91, 93), (26, 95, 94, 29), (95, 77, 79, 94), (95, 26, 20, 18), (77, 95, 18, 16)])
_uv = me_cylinder_004.uv_layers.new(name='UVMap')
_uv.uv.foreach_set('vector', [0.07903, 0.4287, 0.07903, 0.4287, 0.07903, 0.4287, 0.07903, 0.4287, 0.07903, 0.4287, 0.07903, 0.4287, 0.07903, 0.4287, 0.07903, 0.4287, 0.07903, 0.4287, 0.07903, 0.4287, 0.07903, 0.4287, 0.07903, 0.4287, 0.07903, 0.4287, 0.07903, 0.4287, 0.07903, 0.4287, 0.07903, 0.4287, 0.07903, 0.4287, 0.07903, 0.4287, 0.07903, 0.4287, 0.07903, 0.4287, 0.07903, 0.4287, 0.07903, 0.4287, 0.07903, 0.4287, 0.07903, 0.4287, 0.07903, 0.4287, 0.07903, 0.4287, 0.07903, 0.4287, 0.07903, 0.4287, 0.07903, 0.4287, 0.07903, 0.4287, 0.07903, 0.4287, 0.07903, 0.4287, 0.07903, 0.4287, 0.07903, 0.4287, 0.07903, 0.4287, 0.07903, 0.4287, 0.07903, 0.4287, 0.07903, 0.4287, 0.07903, 0.4287, 0.07903, 0.4287, 0.07903, 0.4287, 0.07903, 0.4287, 0.07903, 0.4287, 0.07903, 0.4287, 0.07903, 0.4287, 0.07903, 0.4287, 0.07903, 0.4287, 0.07903, 0.4287, 0.07903, 0.4287, 0.07903, 0.4287, 0.07903, 0.4287, 0.07903, 0.4287, 0.07903, 0.4287, 0.07903, 0.4287, 0.07903, 0.4287, 0.07903, 0.4287, 0.07903, 0.4287, 0.07903, 0.4287, 0.07903, 0.4287, 0.07903, 0.4287, 0.07903, 0.4287, 0.07903, 0.4287, 0.07903, 0.4287, 0.07903, 0.4287, 0.07903, 0.4287, 0.07903, 0.4287, 0.07903, 0.4287, 0.07903, 0.4287, 0.07903, 0.4287, 0.07903, 0.4287, 0.07903, 0.4287, 0.07903, 0.4287, 0.07903, 0.4287, 0.07903, 0.4287, 0.07903, 0.4287, 0.07903, 0.4287, 0.2992, 0.4194, 0.2992, 0.4194, 0.2992, 0.4194, 0.2992, 0.4194, 0.07903, 0.4287, 0.07903, 0.4287, 0.07903, 0.4287, 0.07903, 0.4287, 0.2992, 0.4194, 0.2992, 0.4194, 0.2992, 0.4194, 0.2992, 0.4194, 0.2992, 0.4194, 0.2992, 0.4194, 0.2992, 0.4194, 0.2992, 0.4194, 0.2992, 0.4194, 0.2992, 0.4194, 0.2992, 0.4194, 0.2992, 0.4194, 0.2992, 0.4194, 0.2992, 0.4194, 0.2992, 0.4194, 0.2992, 0.4194, 0.5503, 0.4256, 0.5503, 0.4256, 0.5503, 0.4256, 0.5503, 0.4256, 0.5503, 0.4256, 0.5503, 0.4256, 0.5503, 0.4256, 0.5503, 0.4256, 0.07903, 0.4287, 0.07903, 0.4287, 0.07903, 0.4287, 0.07903, 0.4287, 0.5503, 0.4256, 0.5503, 0.4256, 0.5503, 0.4256, 0.5503, 0.4256, 0.5503, 0.4256, 0.5503, 0.4256, 0.5503, 0.4256, 0.5503, 0.4256, 0.5503, 0.4256, 0.5503, 0.4256, 0.5503, 0.4256, 0.5503, 0.4256, 0.5503, 0.4256, 0.5503, 0.4256, 0.5503, 0.4256, 0.5503, 0.4256, 0.5503, 0.4256, 0.5503, 0.4256, 0.5503, 0.4256, 0.5503, 0.4256, 0.07903, 0.4287, 0.07903, 0.4287, 0.07903, 0.4287, 0.07903, 0.4287, 0.2992, 0.4194, 0.2992, 0.4194, 0.2992, 0.4194, 0.2992, 0.4194, 0.2992, 0.4194, 0.2992, 0.4194, 0.2992, 0.4194, 0.2992, 0.4194, 0.2992, 0.4194, 0.2992, 0.4194, 0.2992, 0.4194, 0.2992, 0.4194, 0.2992, 0.4194, 0.2992, 0.4194, 0.2992, 0.4194, 0.2992, 0.4194, 0.2992, 0.4194, 0.2992, 0.4194, 0.2992, 0.4194, 0.2992, 0.4194, 0.07903, 0.4287, 0.07903, 0.4287, 0.07903, 0.4287, 0.07903, 0.4287, 0.07903, 0.4287, 0.07903, 0.4287, 0.07903, 0.4287, 0.07903, 0.4287, 0.07903, 0.4287, 0.07903, 0.4287, 0.07903, 0.4287, 0.07903, 0.4287, 0.07903, 0.4287, 0.07903, 0.4287, 0.07903, 0.4287, 0.07903, 0.4287, 0.07903, 0.4287, 0.07903, 0.4287, 0.07903, 0.4287, 0.07903, 0.4287, 0.07903, 0.4287, 0.07903, 0.4287, 0.07903, 0.4287, 0.07903, 0.4287, 0.07903, 0.4287, 0.07903, 0.4287, 0.07903, 0.4287, 0.07903, 0.4287, 0.07903, 0.4287, 0.07903, 0.4287, 0.07903, 0.4287, 0.07903, 0.4287, 0.2992, 0.4194, 0.2992, 0.4194, 0.2992, 0.4194, 0.2992, 0.4194, 0.2992, 0.4194, 0.2992, 0.4194, 0.2992, 0.4194, 0.2992, 0.4194, 0.2992, 0.4194, 0.2992, 0.4194, 0.2992, 0.4194, 0.2992, 0.4194, 0.2992, 0.4194, 0.2992, 0.4194, 0.2992, 0.4194, 0.2992, 0.4194, 0.2992, 0.4194, 0.2992, 0.4194, 0.2992, 0.4194, 0.2992, 0.4194, 0.5503, 0.4256, 0.5503, 0.4256, 0.5503, 0.4256, 0.5503, 0.4256, 0.07903, 0.4287, 0.07903, 0.4287, 0.07903, 0.4287, 0.07903, 0.4287, 0.5503, 0.4256, 0.5503, 0.4256, 0.5503, 0.4256, 0.5503, 0.4256, 0.5503, 0.4256, 0.5503, 0.4256, 0.5503, 0.4256, 0.5503, 0.4256, 0.5503, 0.4256, 0.5503, 0.4256, 0.5503, 0.4256, 0.5503, 0.4256, 0.07903, 0.4287, 0.07903, 0.4287, 0.07903, 0.4287, 0.07903, 0.4287, 0.2992, 0.4194, 0.2992, 0.4194, 0.2992, 0.4194, 0.2992, 0.4194, 0.2992, 0.4194, 0.2992, 0.4194, 0.2992, 0.4194, 0.2992, 0.4194, 0.2992, 0.4194, 0.2992, 0.4194, 0.2992, 0.4194, 0.2992, 0.4194, 0.2992, 0.4194, 0.2992, 0.4194, 0.2992, 0.4194, 0.2992, 0.4194, 0.2992, 0.4194, 0.2992, 0.4194, 0.2992, 0.4194, 0.2992, 0.4194, 0.07903, 0.4287, 0.07903, 0.4287, 0.07903, 0.4287, 0.07903, 0.4287, 0.07903, 0.4287, 0.07903, 0.4287, 0.07903, 0.4287, 0.07903, 0.4287, 0.07903, 0.4287, 0.07903, 0.4287, 0.07903, 0.4287, 0.07903, 0.4287, 0.07903, 0.4287, 0.07903, 0.4287, 0.07903, 0.4287, 0.07903, 0.4287, 0.07903, 0.4287, 0.07903, 0.4287, 0.07903, 0.4287, 0.07903, 0.4287, 0.07903, 0.4287, 0.07903, 0.4287, 0.07903, 0.4287, 0.07903, 0.4287, 0.07903, 0.4287, 0.07903, 0.4287, 0.07903, 0.4287, 0.07903, 0.4287, 0.07903, 0.4287, 0.07903, 0.4287, 0.07903, 0.4287, 0.07903, 0.4287, 0.2992, 0.4194, 0.2992, 0.4194, 0.2992, 0.4194, 0.2992, 0.4194, 0.2992, 0.4194, 0.2992, 0.4194, 0.2992, 0.4194, 0.2992, 0.4194, 0.2992, 0.4194, 0.2992, 0.4194, 0.2992, 0.4194, 0.2992, 0.4194, 0.2992, 0.4194, 0.2992, 0.4194, 0.2992, 0.4194, 0.2992, 0.4194, 0.2992, 0.4194, 0.2992, 0.4194, 0.2992, 0.4194, 0.2992, 0.4194, 0.5503, 0.4256, 0.5503, 0.4256, 0.5503, 0.4256, 0.5503, 0.4256, 0.07903, 0.4287, 0.07903, 0.4287, 0.07903, 0.4287, 0.07903, 0.4287, 0.5503, 0.4256, 0.5503, 0.4256, 0.5503, 0.4256, 0.5503, 0.4256, 0.5503, 0.4256, 0.5503, 0.4256, 0.5503, 0.4256, 0.5503, 0.4256, 0.5503, 0.4256, 0.5503, 0.4256, 0.5503, 0.4256, 0.5503, 0.4256, 0.2992, 0.4194, 0.2992, 0.4194, 0.2992, 0.4194, 0.2992, 0.4194, 0.2992, 0.4194, 0.2992, 0.4194, 0.2992, 0.4194, 0.2992, 0.4194, 0.2992, 0.4194, 0.2992, 0.4194, 0.2992, 0.4194, 0.2992, 0.4194, 0.2992, 0.4194, 0.2992, 0.4194, 0.2992, 0.4194, 0.2992, 0.4194, 0.2992, 0.4194, 0.2992, 0.4194, 0.2992, 0.4194, 0.2992, 0.4194, 0.07903, 0.4287, 0.07903, 0.4287, 0.07903, 0.4287, 0.07903, 0.4287, 0.07903, 0.4287, 0.07903, 0.4287, 0.07903, 0.4287, 0.07903, 0.4287, 0.07903, 0.4287, 0.07903, 0.4287, 0.07903, 0.4287, 0.07903, 0.4287, 0.07903, 0.4287, 0.07903, 0.4287, 0.07903, 0.4287, 0.07903, 0.4287])
me_cylinder_004.materials.append(mat_material)
me_cylinder_004.materials.append(mat_material_001)
me_cylinder_004.use_remesh_fix_poles = True
me_cylinder_004.use_remesh_preserve_attributes = False
me_cylinder_004.update()
me_cylinder_005 = bpy.data.meshes.new('Cylinder.005')
me_cylinder_005.from_pydata([(2.355, 0.6455, 0.1635), (2.355, 0.964, 0.1635), (2.355, 0.6455, 0.3387), (2.53, 0.6455, 0.1635), (2.53, 0.964, 0.1635), (2.53, 0.6455, 0.3387), (2.53, 0.964, 0.3387), (2.355, 0.964, 0.3387)], [], [(1, 4, 3, 0), (0, 2, 7, 1), (3, 5, 2, 0), (4, 6, 5, 3), (6, 7, 2, 5), (1, 7, 6, 4)])
_uv = me_cylinder_005.uv_layers.new(name='UVMap')
_uv.uv.foreach_set('vector', [0.5754, 0.9381, 0.5754, 0.9381, 0.5754, 0.9381, 0.5754, 0.9381, 0.5754, 0.9381, 0.5754, 0.9381, 0.5754, 0.9381, 0.5754, 0.9381, 0.5754, 0.9381, 0.5754, 0.9381, 0.5754, 0.9381, 0.5754, 0.9381, 0.5754, 0.9381, 0.5754, 0.9381, 0.5754, 0.9381, 0.5754, 0.9381, 0.5754, 0.9381, 0.5754, 0.9381, 0.5754, 0.9381, 0.5754, 0.9381, 0.5754, 0.9381, 0.5754, 0.9381, 0.5754, 0.9381, 0.5754, 0.9381])
me_cylinder_005.materials.append(mat_material)
me_cylinder_005.materials.append(mat_material_001)
me_cylinder_005.use_remesh_fix_poles = True
me_cylinder_005.use_remesh_preserve_attributes = False
me_cylinder_005.update()
me_cylinder_006 = bpy.data.meshes.new('Cylinder.006')
me_cylinder_006.from_pydata([(-2.624, 0.6455, 0.1635), (-2.624, 0.964, 0.1635), (-2.624, 0.6455, 0.3387), (-2.449, 0.6455, 0.1635), (-2.449, 0.964, 0.1635), (-2.449, 0.6455, 0.3387), (-2.449, 0.964, 0.3387), (-2.624, 0.964, 0.3387), (-2.624, 1.043, 0.3387), (-2.449, 1.043, 0.3387), (-2.449, 1.043, 0.1635), (-2.624, 1.043, 0.1635)], [], [(1, 4, 3, 0), (0, 2, 7, 1), (3, 5, 2, 0), (4, 6, 5, 3), (6, 7, 2, 5), (4, 1, 11, 10), (11, 8, 9, 10), (7, 6, 9, 8), (1, 7, 8, 11), (6, 4, 10, 9)])
_uv = me_cylinder_006.uv_layers.new(name='UVMap')
_uv.uv.foreach_set('vector', [0.04907, 0.966, 0.04907, 0.966, 0.04907, 0.966, 0.04907, 0.966, 0.04907, 0.966, 0.04907, 0.966, 0.04907, 0.966, 0.04907, 0.966, 0.04907, 0.966, 0.04907, 0.966, 0.04907, 0.966, 0.04907, 0.966, 0.04907, 0.966, 0.04907, 0.966, 0.04907, 0.966, 0.04907, 0.966, 0.04907, 0.966, 0.04907, 0.966, 0.04907, 0.966, 0.04907, 0.966, 0.3126, 0.9567, 0.3126, 0.9567, 0.3126, 0.9567, 0.3126, 0.9567, 0.3126, 0.9567, 0.3126, 0.9567, 0.3126, 0.9567, 0.3126, 0.9567, 0.3126, 0.9567, 0.3126, 0.9567, 0.3126, 0.9567, 0.3126, 0.9567, 0.3126, 0.9567, 0.3126, 0.9567, 0.3126, 0.9567, 0.3126, 0.9567, 0.3126, 0.9567, 0.3126, 0.9567, 0.3126, 0.9567, 0.3126, 0.9567])
me_cylinder_006.materials.append(mat_material)
me_cylinder_006.materials.append(mat_material_001)
me_cylinder_006.use_remesh_fix_poles = True
me_cylinder_006.use_remesh_preserve_attributes = False
me_cylinder_006.update()
me_cylinder_007 = bpy.data.meshes.new('Cylinder.007')
me_cylinder_007.from_pydata([(2.355, -0.6455, 0.1635), (2.355, -0.964, 0.1635), (2.355, -0.6455, 0.3387), (2.53, -0.6455, 0.1635), (2.53, -0.964, 0.1635), (2.53, -0.6455, 0.3387), (2.53, -0.964, 0.3387), (2.355, -0.964, 0.3387)], [], [(1, 0, 3, 4), (0, 1, 7, 2), (3, 0, 2, 5), (4, 3, 5, 6), (6, 5, 2, 7), (1, 4, 6, 7)])
_uv = me_cylinder_007.uv_layers.new(name='UVMap')
_uv.uv.foreach_set('vector', [0.521, 0.9311, 0.521, 0.9311, 0.521, 0.9311, 0.521, 0.9311, 0.521, 0.9311, 0.521, 0.9311, 0.521, 0.9311, 0.521, 0.9311, 0.521, 0.9311, 0.521, 0.9311, 0.521, 0.9311, 0.521, 0.9311, 0.521, 0.9311, 0.521, 0.9311, 0.521, 0.9311, 0.521, 0.9311, 0.521, 0.9311, 0.521, 0.9311, 0.521, 0.9311, 0.521, 0.9311, 0.521, 0.9311, 0.521, 0.9311, 0.521, 0.9311, 0.521, 0.9311])
me_cylinder_007.materials.append(mat_material)
me_cylinder_007.materials.append(mat_material_001)
me_cylinder_007.use_remesh_fix_poles = True
me_cylinder_007.use_remesh_preserve_attributes = False
me_cylinder_007.update()
me_cylinder_008 = bpy.data.meshes.new('Cylinder.008')
me_cylinder_008.from_pydata([(-2.624, -0.6455, 0.1635), (-2.624, -0.964, 0.1635), (-2.624, -0.6455, 0.3387), (-2.449, -0.6455, 0.1635), (-2.449, -0.964, 0.1635), (-2.449, -0.6455, 0.3387), (-2.449, -0.964, 0.3387), (-2.624, -0.964, 0.3387), (-2.624, -1.043, 0.3387), (-2.449, -1.043, 0.3387), (-2.449, -1.043, 0.1635), (-2.624, -1.043, 0.1635)], [], [(1, 0, 3, 4), (0, 1, 7, 2), (3, 0, 2, 5), (4, 3, 5, 6), (6, 5, 2, 7), (4, 6, 9, 10), (11, 10, 9, 8), (1, 4, 10, 11), (6, 7, 8, 9), (7, 1, 11, 8)])
_uv = me_cylinder_008.uv_layers.new(name='UVMap')
_uv.uv.foreach_set('vector', [0.04907, 0.966, 0.04907, 0.966, 0.04907, 0.966, 0.04907, 0.966, 0.04907, 0.966, 0.04907, 0.966, 0.04907, 0.966, 0.04907, 0.966, 0.04907, 0.966, 0.04907, 0.966, 0.04907, 0.966, 0.04907, 0.966, 0.04907, 0.966, 0.04907, 0.966, 0.04907, 0.966, 0.04907, 0.966, 0.04907, 0.966, 0.04907, 0.966, 0.04907, 0.966, 0.04907, 0.966, 0.3126, 0.9567, 0.3126, 0.9567, 0.3126, 0.9567, 0.3126, 0.9567, 0.3126, 0.9567, 0.3126, 0.9567, 0.3126, 0.9567, 0.3126, 0.9567, 0.3126, 0.9567, 0.3126, 0.9567, 0.3126, 0.9567, 0.3126, 0.9567, 0.3126, 0.9567, 0.3126, 0.9567, 0.3126, 0.9567, 0.3126, 0.9567, 0.3126, 0.9567, 0.3126, 0.9567, 0.3126, 0.9567, 0.3126, 0.9567])
me_cylinder_008.materials.append(mat_material)
me_cylinder_008.materials.append(mat_material_001)
me_cylinder_008.use_remesh_fix_poles = True
me_cylinder_008.use_remesh_preserve_attributes = False
me_cylinder_008.update()
me_cylinder_009 = bpy.data.meshes.new('Cylinder.009')
me_cylinder_009.from_pydata([(-1.764, -1.111, -0.04429), (-1.958, -1.111, -0.09646), (-1.569, -1.111, -0.09646), (-1.764, -1.111, 0.02706), (-1.764, -0.9688, -0.04429), (-1.958, -0.9688, -0.09646), (-1.569, -0.9688, -0.09646), (-1.764, -0.9688, -0.292), (-1.764, -1.069, -0.04429), (-1.958, -1.069, -0.09646), (-1.764, -1.013, -0.292), (-1.835, -1.013, -0.311), (-1.835, -0.9688, -0.311), (-1.886, -0.9688, -0.3629), (-1.835, -1.025, -0.311), (-1.764, -1.025, -0.292), (-1.886, -1.025, -0.3629), (-1.905, -1.025, -0.4337), (-1.886, -1.025, -0.5045), (-1.905, -0.9688, -0.4337), (-1.886, -0.9688, -0.5045), (-2.153, -0.9688, -0.4337), (-1.905, -1.013, -0.4337), (-1.886, -1.013, -0.3629), (-2.153, -1.069, -0.4337), (-2.101, -1.069, -0.239), (-2.101, -0.9688, -0.239), (-2.101, -1.111, -0.239), (-2.153, -1.111, -0.4337), (-2.163, -1.111, -0.2033), (-1.994, -1.111, -0.03467), (-2.163, -0.6652, -0.2033), (-2.224, -1.111, -0.4337), (-2.224, -0.6652, -0.4337), (-2.163, -1.111, -0.6641), (-2.163, -0.6652, -0.6641), (-1.994, -1.111, -0.8327), (-2.101, -1.111, -0.6284), (-1.958, -1.111, -0.7709), (-2.101, -0.9688, -0.6284), (-1.958, -0.9688, -0.7709), (-2.101, -1.069, -0.6284), (-1.958, -1.069, -0.7709), (-1.886, -1.013, -0.5045), (-1.835, -1.013, -0.5564), (-1.835, -0.9688, -0.5564), (-1.764, -0.9688, -0.5754), (-1.835, -1.025, -0.5564), (-1.764, -1.025, -0.5754), (-1.693, -1.025, -0.5564), (-1.641, -1.025, -0.5045), (-1.693, -0.9688, -0.5564), (-1.641, -0.9688, -0.5045), (-1.569, -0.9688, -0.7709), (-1.693, -1.013, -0.5564), (-1.764, -1.013, -0.5754), (-1.569, -1.069, -0.7709), (-1.764, -1.069, -0.8231), (-1.764, -0.9688, -0.8231), (-1.764, -1.111, -0.8231), (-1.569, -1.111, -0.7709), (-1.764, -1.111, -0.8945), (-1.764, -0.6652, -0.8945), (-1.533, -1.111, -0.8327), (-1.533, -0.6652, -0.8327), (-1.365, -1.111, -0.6641), (-1.365, -0.6652, -0.6641), (-1.303, -1.111, -0.4337), (-1.426, -1.111, -0.6284), (-1.374, -1.111, -0.4337), (-1.426, -0.9688, -0.6284), (-1.374, -0.9688, -0.4337), (-1.426, -1.069, -0.6284), (-1.374, -1.069, -0.4337), (-1.641, -1.013, -0.5045), (-1.622, -1.013, -0.4337), (-1.622, -0.9688, -0.4337), (-1.641, -0.9688, -0.3629), (-1.622, -1.025, -0.4337), (-1.641, -1.025, -0.3629), (-1.693, -1.025, -0.311), (-1.693, -0.9688, -0.311), (-1.693, -1.013, -0.311), (-1.641, -1.013, -0.3629), (-1.569, -1.069, -0.09646), (-1.426, -1.069, -0.239), (-1.426, -0.9688, -0.239), (-1.426, -1.111, -0.239), (-1.365, -1.111, -0.2033), (-1.365, -0.6652, -0.2033), (-1.533, -1.111, -0.03467), (-1.533, -0.6652, -0.03467), (-1.764, -0.6652, 0.02706), (-1.994, -0.6652, -0.03467), (-1.303, -0.6652, -0.4337), (-1.994, -0.6652, -0.8327)], [], [(0, 1, 5, 4), (1, 0, 3, 30), (2, 0, 4, 6), (0, 2, 90, 3), (4, 5, 9, 8), (7, 81, 6, 4), (7, 4, 8, 10), (11, 10, 8, 9), (12, 7, 10, 11), (5, 12, 11, 9), (7, 12, 14, 15), (12, 13, 16, 14), (13, 12, 5, 26), (15, 14, 16, 17, 18, 47, 48, 49, 50, 78, 79, 80), (13, 19, 17, 16), (19, 20, 18, 17), (19, 13, 23, 22), (20, 19, 21, 39), (21, 19, 22, 24), (22, 23, 25, 24), (26, 21, 24, 25), (13, 26, 25, 23), (1, 27, 26, 5), (27, 28, 21, 26), (27, 1, 30, 29), (28, 27, 29, 32), (30, 93, 31, 29), (29, 31, 33, 32), (32, 33, 35, 34), (37, 28, 32, 34), (34, 35, 95, 36), (38, 37, 34, 36), (28, 37, 39, 21), (37, 38, 40, 39), (39, 40, 42, 41), (20, 39, 41, 43), (44, 43, 41, 42), (45, 20, 43, 44), (40, 45, 44, 42), (20, 45, 47, 18), (45, 46, 48, 47), (46, 45, 40, 58), (46, 51, 49, 48), (51, 52, 50, 49), (51, 46, 55, 54), (52, 51, 53, 70), (53, 51, 54, 56), (54, 55, 57, 56), (58, 53, 56, 57), (46, 58, 57, 55), (38, 59, 58, 40), (59, 60, 53, 58), (59, 38, 36, 61), (60, 59, 61, 63), (36, 95, 62, 61), (61, 62, 64, 63), (63, 64, 66, 65), (68, 60, 63, 65), (65, 66, 94, 67), (69, 68, 65, 67), (60, 68, 70, 53), (68, 69, 71, 70), (70, 71, 73, 72), (52, 70, 72, 74), (75, 74, 72, 73), (76, 52, 74, 75), (71, 76, 75, 73), (52, 76, 78, 50), (76, 77, 79, 78), (77, 76, 71, 86), (77, 81, 80, 79), (81, 7, 15, 80), (81, 77, 83, 82), (6, 81, 82, 84), (82, 83, 85, 84), (86, 6, 84, 85), (77, 86, 85, 83), (69, 87, 86, 71), (87, 2, 6, 86), (87, 69, 67, 88), (2, 87, 88, 90), (67, 94, 89, 88), (88, 89, 91, 90), (90, 91, 92, 3), (93, 92, 91, 89, 94, 66, 64, 62, 95, 35, 33, 31), (3, 92, 93, 30)])
_uv = me_cylinder_009.uv_layers.new(name='UVMap')
_uv.uv.foreach_set('vector', [0.07903, 0.4287, 0.07903, 0.4287, 0.07903, 0.4287, 0.07903, 0.4287, 0.07903, 0.4287, 0.07903, 0.4287, 0.07903, 0.4287, 0.07903, 0.4287, 0.07903, 0.4287, 0.07903, 0.4287, 0.07903, 0.4287, 0.07903, 0.4287, 0.07903, 0.4287, 0.07903, 0.4287, 0.07903, 0.4287, 0.07903, 0.4287, 0.3054, 0.4194, 0.3054, 0.4194, 0.3054, 0.4194, 0.3054, 0.4194, 0.07903, 0.4287, 0.07903, 0.4287, 0.07903, 0.4287, 0.07903, 0.4287, 0.3054, 0.4194, 0.3054, 0.4194, 0.3054, 0.4194, 0.3054, 0.4194, 0.3054, 0.4194, 0.3054, 0.4194, 0.3054, 0.4194, 0.3054, 0.4194, 0.3054, 0.4194, 0.3054, 0.4194, 0.3054, 0.4194, 0.3054, 0.4194, 0.3054, 0.4194, 0.3054, 0.4194, 0.3054, 0.4194, 0.3054, 0.4194, 0.5394, 0.4504, 0.5394, 0.4504, 0.5394, 0.4504, 0.5394, 0.4504, 0.5394, 0.4504, 0.5394, 0.4504, 0.5394, 0.4504, 0.5394, 0.4504, 0.07903, 0.4287, 0.07903, 0.4287, 0.07903, 0.4287, 0.07903, 0.4287, 0.5394, 0.4504, 0.5394, 0.4504, 0.5394, 0.4504, 0.5394, 0.4504, 0.5394, 0.4504, 0.5394, 0.4504, 0.5394, 0.4504, 0.5394, 0.4504, 0.5394, 0.4504, 0.5394, 0.4504, 0.5394, 0.4504, 0.5394, 0.4504, 0.5394, 0.4504, 0.5394, 0.4504, 0.5394, 0.4504, 0.5394, 0.4504, 0.5394, 0.4504, 0.5394, 0.4504, 0.5394, 0.4504, 0.5394, 0.4504, 0.3054, 0.4194, 0.3054, 0.4194, 0.3054, 0.4194, 0.3054, 0.4194, 0.07903, 0.4287, 0.07903, 0.4287, 0.07903, 0.4287, 0.07903, 0.4287, 0.3054, 0.4194, 0.3054, 0.4194, 0.3054, 0.4194, 0.3054, 0.4194, 0.3054, 0.4194, 0.3054, 0.4194, 0.3054, 0.4194, 0.3054, 0.4194, 0.3054, 0.4194, 0.3054, 0.4194, 0.3054, 0.4194, 0.3054, 0.4194, 0.3054, 0.4194, 0.3054, 0.4194, 0.3054, 0.4194, 0.3054, 0.4194, 0.07903, 0.4287, 0.07903, 0.4287, 0.07903, 0.4287, 0.07903, 0.4287, 0.07903, 0.4287, 0.07903, 0.4287, 0.07903, 0.4287, 0.07903, 0.4287, 0.07903, 0.4287, 0.07903, 0.4287, 0.07903, 0.4287, 0.07903, 0.4287, 0.07903, 0.4287, 0.07903, 0.4287, 0.07903, 0.4287, 0.07903, 0.4287, 0.07903, 0.4287, 0.07903, 0.4287, 0.07903, 0.4287, 0.07903, 0.4287, 0.07903, 0.4287, 0.07903, 0.4287, 0.07903, 0.4287, 0.07903, 0.4287, 0.07903, 0.4287, 0.07903, 0.4287, 0.07903, 0.4287, 0.07903, 0.4287, 0.07903, 0.4287, 0.07903, 0.4287, 0.07903, 0.4287, 0.07903, 0.4287, 0.07903, 0.4287, 0.07903, 0.4287, 0.07903, 0.4287, 0.07903, 0.4287, 0.07903, 0.4287, 0.07903, 0.4287, 0.07903, 0.4287, 0.07903, 0.4287, 0.07903, 0.4287, 0.07903, 0.4287, 0.07903, 0.4287, 0.07903, 0.4287, 0.07903, 0.4287, 0.07903, 0.4287, 0.07903, 0.4287, 0.07903, 0.4287, 0.3054, 0.4194, 0.3054, 0.4194, 0.3054, 0.4194, 0.3054, 0.4194, 0.3054, 0.4194, 0.3054, 0.4194, 0.3054, 0.4194, 0.3054, 0.4194, 0.3054, 0.4194, 0.3054, 0.4194, 0.3054, 0.4194, 0.3054, 0.4194, 0.3054, 0.4194, 0.3054, 0.4194, 0.3054, 0.4194, 0.3054, 0.4194, 0.3054, 0.4194, 0.3054, 0.4194, 0.3054, 0.4194, 0.3054, 0.4194, 0.5394, 0.4504, 0.5394, 0.4504, 0.5394, 0.4504, 0.5394, 0.4504, 0.5394, 0.4504, 0.5394, 0.4504, 0.5394, 0.4504, 0.5394, 0.4504, 0.07903, 0.4287, 0.07903, 0.4287, 0.07903, 0.4287, 0.07903, 0.4287, 0.5394, 0.4504, 0.5394, 0.4504, 0.5394, 0.4504, 0.5394, 0.4504, 0.5394, 0.4504, 0.5394, 0.4504, 0.5394, 0.4504, 0.5394, 0.4504, 0.3054, 0.4194, 0.3054, 0.4194, 0.3054, 0.4194, 0.3054, 0.4194, 0.07903, 0.4287, 0.07903, 0.4287, 0.07903, 0.4287, 0.07903, 0.4287, 0.3054, 0.4194, 0.3054, 0.4194, 0.3054, 0.4194, 0.3054, 0.4194, 0.3054, 0.4194, 0.3054, 0.4194, 0.3054, 0.4194, 0.3054, 0.4194, 0.3054, 0.4194, 0.3054, 0.4194, 0.3054, 0.4194, 0.3054, 0.4194, 0.3054, 0.4194, 0.3054, 0.4194, 0.3054, 0.4194, 0.3054, 0.4194, 0.07903, 0.4287, 0.07903, 0.4287, 0.07903, 0.4287, 0.07903, 0.4287, 0.07903, 0.4287, 0.07903, 0.4287, 0.07903, 0.4287, 0.07903, 0.4287, 0.07903, 0.4287, 0.07903, 0.4287, 0.07903, 0.4287, 0.07903, 0.4287, 0.07903, 0.4287, 0.07903, 0.4287, 0.07903, 0.4287, 0.07903, 0.4287, 0.07903, 0.4287, 0.07903, 0.4287, 0.07903, 0.4287, 0.07903, 0.4287, 0.07903, 0.4287, 0.07903, 0.4287, 0.07903, 0.4287, 0.07903, 0.4287, 0.07903, 0.4287, 0.07903, 0.4287, 0.07903, 0.4287, 0.07903, 0.4287, 0.07903, 0.4287, 0.07903, 0.4287, 0.07903, 0.4287, 0.07903, 0.4287, 0.07903, 0.4287, 0.07903, 0.4287, 0.07903, 0.4287, 0.07903, 0.4287, 0.07903, 0.4287, 0.07903, 0.4287, 0.07903, 0.4287, 0.07903, 0.4287, 0.07903, 0.4287, 0.07903, 0.4287, 0.07903, 0.4287, 0.07903, 0.4287, 0.07903, 0.4287, 0.07903, 0.4287, 0.07903, 0.4287, 0.07903, 0.4287, 0.3054, 0.4194, 0.3054, 0.4194, 0.3054, 0.4194, 0.3054, 0.4194, 0.3054, 0.4194, 0.3054, 0.4194, 0.3054, 0.4194, 0.3054, 0.4194, 0.3054, 0.4194, 0.3054, 0.4194, 0.3054, 0.4194, 0.3054, 0.4194, 0.3054, 0.4194, 0.3054, 0.4194, 0.3054, 0.4194, 0.3054, 0.4194, 0.3054, 0.4194, 0.3054, 0.4194, 0.3054, 0.4194, 0.3054, 0.4194, 0.5394, 0.4504, 0.5394, 0.4504, 0.5394, 0.4504, 0.5394, 0.4504, 0.5394, 0.4504, 0.5394, 0.4504, 0.5394, 0.4504, 0.5394, 0.4504, 0.07903, 0.4287, 0.07903, 0.4287, 0.07903, 0.4287, 0.07903, 0.4287, 0.5394, 0.4504, 0.5394, 0.4504, 0.5394, 0.4504, 0.5394, 0.4504, 0.5394, 0.4504, 0.5394, 0.4504, 0.5394, 0.4504, 0.5394, 0.4504, 0.3054, 0.4194, 0.3054, 0.4194, 0.3054, 0.4194, 0.3054, 0.4194, 0.3054, 0.4194, 0.3054, 0.4194, 0.3054, 0.4194, 0.3054, 0.4194, 0.3054, 0.4194, 0.3054, 0.4194, 0.3054, 0.4194, 0.3054, 0.4194, 0.3054, 0.4194, 0.3054, 0.4194, 0.3054, 0.4194, 0.3054, 0.4194, 0.3054, 0.4194, 0.3054, 0.4194, 0.3054, 0.4194, 0.3054, 0.4194, 0.07903, 0.4287, 0.07903, 0.4287, 0.07903, 0.4287, 0.07903, 0.4287, 0.07903, 0.4287, 0.07903, 0.4287, 0.07903, 0.4287, 0.07903, 0.4287, 0.07903, 0.4287, 0.07903, 0.4287, 0.07903, 0.4287, 0.07903, 0.4287, 0.07903, 0.4287, 0.07903, 0.4287, 0.07903, 0.4287, 0.07903, 0.4287, 0.07903, 0.4287, 0.07903, 0.4287, 0.07903, 0.4287, 0.07903, 0.4287, 0.07903, 0.4287, 0.07903, 0.4287, 0.07903, 0.4287, 0.07903, 0.4287, 0.07903, 0.4287, 0.07903, 0.4287, 0.07903, 0.4287, 0.07903, 0.4287, 0.07903, 0.4287, 0.07903, 0.4287, 0.07903, 0.4287, 0.07903, 0.4287, 0.07903, 0.4287, 0.07903, 0.4287, 0.07903, 0.4287, 0.07903, 0.4287, 0.07903, 0.4287, 0.07903, 0.4287, 0.07903, 0.4287, 0.07903, 0.4287, 0.07903, 0.4287, 0.07903, 0.4287, 0.07903, 0.4287, 0.07903, 0.4287])
me_cylinder_009.materials.append(mat_material)
me_cylinder_009.materials.append(mat_material_001)
me_cylinder_009.use_remesh_fix_poles = True
me_cylinder_009.use_remesh_preserve_attributes = False
me_cylinder_009.update()
me_cylinder_010 = bpy.data.meshes.new('Cylinder.010')
me_cylinder_010.from_pydata([(1.818, -0.6652, -0.03467), (1.588, -0.6652, 0.02706), (1.818, -1.111, -0.03467), (1.987, -0.6652, -0.2033), (1.987, -1.111, -0.2033), (2.049, -0.6652, -0.4337), (2.049, -1.111, -0.4337), (1.987, -0.6652, -0.6641), (1.987, -1.111, -0.6641), (1.818, -0.6652, -0.8327), (1.818, -1.111, -0.8327), (1.588, -0.6652, -0.8945), (1.588, -1.111, -0.8945), (1.358, -0.6652, -0.8327), (1.358, -1.111, -0.8327), (1.189, -0.6652, -0.6641), (1.189, -1.111, -0.6641), (1.127, -0.6652, -0.4337), (1.127, -1.111, -0.4337), (1.189, -0.6652, -0.2033), (1.189, -1.111, -0.2033), (1.358, -0.6652, -0.03467), (1.358, -1.111, -0.03467), (1.588, -1.111, 0.02706), (1.393, -1.111, -0.09646), (1.588, -1.111, -0.04429), (1.251, -1.111, -0.239), (1.393, -0.9688, -0.09646), (1.588, -0.9688, -0.04429), (1.251, -0.9688, -0.239), (1.517, -0.9688, -0.311), (1.393, -1.069, -0.09646), (1.588, -1.069, -0.04429), (1.517, -1.013, -0.311), (1.588, -1.013, -0.292), (1.588, -0.9688, -0.292), (1.659, -0.9688, -0.311), (1.588, -1.025, -0.292), (1.517, -1.025, -0.311), (1.659, -1.025, -0.311), (1.711, -1.025, -0.3629), (1.73, -1.025, -0.4337), (1.711, -0.9688, -0.3629), (1.73, -0.9688, -0.4337), (1.925, -0.9688, -0.239), (1.711, -1.013, -0.3629), (1.659, -1.013, -0.311), (1.925, -1.069, -0.239), (1.783, -1.069, -0.09646), (1.783, -0.9688, -0.09646), (1.783, -1.111, -0.09646), (1.925, -1.111, -0.239), (1.978, -1.111, -0.4337), (1.925, -1.111, -0.6284), (1.978, -0.9688, -0.4337), (1.925, -0.9688, -0.6284), (1.978, -1.069, -0.4337), (1.925, -1.069, -0.6284), (1.73, -1.013, -0.4337), (1.711, -1.013, -0.5045), (1.711, -0.9688, -0.5045), (1.659, -0.9688, -0.5564), (1.711, -1.025, -0.5045), (1.659, -1.025, -0.5564), (1.588, -1.025, -0.5754), (1.517, -1.025, -0.5564), (1.588, -0.9688, -0.5754), (1.517, -0.9688, -0.5564), (1.588, -0.9688, -0.8231), (1.588, -1.013, -0.5754), (1.659, -1.013, -0.5564), (1.588, -1.069, -0.8231), (1.783, -1.069, -0.7709), (1.783, -0.9688, -0.7709), (1.783, -1.111, -0.7709), (1.588, -1.111, -0.8231), (1.393, -1.111, -0.7709), (1.251, -1.111, -0.6284), (1.393, -0.9688, -0.7709), (1.251, -0.9688, -0.6284), (1.393, -1.069, -0.7709), (1.251, -1.069, -0.6284), (1.517, -1.013, -0.5564), (1.465, -1.013, -0.5045), (1.465, -0.9688, -0.5045), (1.446, -0.9688, -0.4337), (1.465, -1.025, -0.5045), (1.446, -1.025, -0.4337), (1.465, -1.025, -0.3629), (1.465, -0.9688, -0.3629), (1.465, -1.013, -0.3629), (1.446, -1.013, -0.4337), (1.251, -1.069, -0.239), (1.199, -1.069, -0.4337), (1.199, -0.9688, -0.4337), (1.199, -1.111, -0.4337)], [], [(21, 1, 0, 3, 5, 7, 9, 11, 13, 15, 17, 19), (2, 0, 1, 23), (4, 3, 0, 2), (6, 5, 3, 4), (8, 7, 5, 6), (10, 9, 7, 8), (12, 11, 9, 10), (14, 13, 11, 12), (16, 15, 13, 14), (18, 17, 15, 16), (20, 19, 17, 18), (22, 21, 19, 20), (23, 1, 21, 22), (26, 24, 22, 20), (24, 25, 23, 22), (25, 24, 27, 28), (24, 26, 29, 27), (28, 27, 31, 32), (89, 30, 27, 29), (27, 30, 33, 31), (33, 34, 32, 31), (30, 35, 34, 33), (35, 28, 32, 34), (35, 30, 38, 37), (36, 35, 37, 39), (35, 36, 49, 28), (37, 38, 88, 87, 86, 65, 64, 63, 62, 41, 40, 39), (42, 36, 39, 40), (43, 42, 40, 41), (42, 43, 54, 44), (36, 42, 45, 46), (42, 44, 47, 45), (46, 45, 47, 48), (44, 49, 48, 47), (49, 36, 46, 48), (51, 50, 49, 44), (50, 25, 28, 49), (50, 51, 4, 2), (25, 50, 2, 23), (52, 51, 44, 54), (51, 52, 6, 4), (53, 52, 54, 55), (52, 53, 8, 6), (55, 54, 56, 57), (54, 43, 58, 56), (58, 59, 57, 56), (43, 60, 59, 58), (60, 55, 57, 59), (61, 60, 62, 63), (60, 61, 73, 55), (60, 43, 41, 62), (66, 61, 63, 64), (67, 66, 64, 65), (66, 67, 78, 68), (61, 66, 69, 70), (66, 68, 71, 69), (70, 69, 71, 72), (68, 73, 72, 71), (73, 61, 70, 72), (75, 74, 73, 68), (74, 53, 55, 73), (74, 75, 12, 10), (53, 74, 10, 8), (76, 75, 68, 78), (75, 76, 14, 12), (77, 76, 78, 79), (76, 77, 16, 14), (79, 78, 80, 81), (78, 67, 82, 80), (82, 83, 81, 80), (67, 84, 83, 82), (84, 79, 81, 83), (85, 84, 86, 87), (84, 85, 94, 79), (84, 67, 65, 86), (89, 85, 87, 88), (30, 89, 88, 38), (85, 89, 90, 91), (89, 29, 92, 90), (91, 90, 92, 93), (29, 94, 93, 92), (94, 85, 91, 93), (26, 95, 94, 29), (95, 77, 79, 94), (95, 26, 20, 18), (77, 95, 18, 16)])
_uv = me_cylinder_010.uv_layers.new(name='UVMap')
_uv.uv.foreach_set('vector', [0.07903, 0.4287, 0.07903, 0.4287, 0.07903, 0.4287, 0.07903, 0.4287, 0.07903, 0.4287, 0.07903, 0.4287, 0.07903, 0.4287, 0.07903, 0.4287, 0.07903, 0.4287, 0.07903, 0.4287, 0.07903, 0.4287, 0.07903, 0.4287, 0.07903, 0.4287, 0.07903, 0.4287, 0.07903, 0.4287, 0.07903, 0.4287, 0.07903, 0.4287, 0.07903, 0.4287, 0.07903, 0.4287, 0.07903, 0.4287, 0.07903, 0.4287, 0.07903, 0.4287, 0.07903, 0.4287, 0.07903, 0.4287, 0.07903, 0.4287, 0.07903, 0.4287, 0.07903, 0.4287, 0.07903, 0.4287, 0.07903, 0.4287, 0.07903, 0.4287, 0.07903, 0.4287, 0.07903, 0.4287, 0.07903, 0.4287, 0.07903, 0.4287, 0.07903, 0.4287, 0.07903, 0.4287, 0.07903, 0.4287, 0.07903, 0.4287, 0.07903, 0.4287, 0.07903, 0.4287, 0.07903, 0.4287, 0.07903, 0.4287, 0.07903, 0.4287, 0.07903, 0.4287, 0.07903, 0.4287, 0.07903, 0.4287, 0.07903, 0.4287, 0.07903, 0.4287, 0.07903, 0.4287, 0.07903, 0.4287, 0.07903, 0.4287, 0.07903, 0.4287, 0.07903, 0.4287, 0.07903, 0.4287, 0.07903, 0.4287, 0.07903, 0.4287, 0.07903, 0.4287, 0.07903, 0.4287, 0.07903, 0.4287, 0.07903, 0.4287, 0.07903, 0.4287, 0.07903, 0.4287, 0.07903, 0.4287, 0.07903, 0.4287, 0.07903, 0.4287, 0.07903, 0.4287, 0.07903, 0.4287, 0.07903, 0.4287, 0.07903, 0.4287, 0.07903, 0.4287, 0.07903, 0.4287, 0.07903, 0.4287, 0.07903, 0.4287, 0.07903, 0.4287, 0.07903, 0.4287, 0.07903, 0.4287, 0.2992, 0.4194, 0.2992, 0.4194, 0.2992, 0.4194, 0.2992, 0.4194, 0.07903, 0.4287, 0.07903, 0.4287, 0.07903, 0.4287, 0.07903, 0.4287, 0.2992, 0.4194, 0.2992, 0.4194, 0.2992, 0.4194, 0.2992, 0.4194, 0.2992, 0.4194, 0.2992, 0.4194, 0.2992, 0.4194, 0.2992, 0.4194, 0.2992, 0.4194, 0.2992, 0.4194, 0.2992, 0.4194, 0.2992, 0.4194, 0.2992, 0.4194, 0.2992, 0.4194, 0.2992, 0.4194, 0.2992, 0.4194, 0.5503, 0.4256, 0.5503, 0.4256, 0.5503, 0.4256, 0.5503, 0.4256, 0.5503, 0.4256, 0.5503, 0.4256, 0.5503, 0.4256, 0.5503, 0.4256, 0.07903, 0.4287, 0.07903, 0.4287, 0.07903, 0.4287, 0.07903, 0.4287, 0.5503, 0.4256, 0.5503, 0.4256, 0.5503, 0.4256, 0.5503, 0.4256, 0.5503, 0.4256, 0.5503, 0.4256, 0.5503, 0.4256, 0.5503, 0.4256, 0.5503, 0.4256, 0.5503, 0.4256, 0.5503, 0.4256, 0.5503, 0.4256, 0.5503, 0.4256, 0.5503, 0.4256, 0.5503, 0.4256, 0.5503, 0.4256, 0.5503, 0.4256, 0.5503, 0.4256, 0.5503, 0.4256, 0.5503, 0.4256, 0.07903, 0.4287, 0.07903, 0.4287, 0.07903, 0.4287, 0.07903, 0.4287, 0.2992, 0.4194, 0.2992, 0.4194, 0.2992, 0.4194, 0.2992, 0.4194, 0.2992, 0.4194, 0.2992, 0.4194, 0.2992, 0.4194, 0.2992, 0.4194, 0.2992, 0.4194, 0.2992, 0.4194, 0.2992, 0.4194, 0.2992, 0.4194, 0.2992, 0.4194, 0.2992, 0.4194, 0.2992, 0.4194, 0.2992, 0.4194, 0.2992, 0.4194, 0.2992, 0.4194, 0.2992, 0.4194, 0.2992, 0.4194, 0.07903, 0.4287, 0.07903, 0.4287, 0.07903, 0.4287, 0.07903, 0.4287, 0.07903, 0.4287, 0.07903, 0.4287, 0.07903, 0.4287, 0.07903, 0.4287, 0.07903, 0.4287, 0.07903, 0.4287, 0.07903, 0.4287, 0.07903, 0.4287, 0.07903, 0.4287, 0.07903, 0.4287, 0.07903, 0.4287, 0.07903, 0.4287, 0.07903, 0.4287, 0.07903, 0.4287, 0.07903, 0.4287, 0.07903, 0.4287, 0.07903, 0.4287, 0.07903, 0.4287, 0.07903, 0.4287, 0.07903, 0.4287, 0.07903, 0.4287, 0.07903, 0.4287, 0.07903, 0.4287, 0.07903, 0.4287, 0.07903, 0.4287, 0.07903, 0.4287, 0.07903, 0.4287, 0.07903, 0.4287, 0.2992, 0.4194, 0.2992, 0.4194, 0.2992, 0.4194, 0.2992, 0.4194, 0.2992, 0.4194, 0.2992, 0.4194, 0.2992, 0.4194, 0.2992, 0.4194, 0.2992, 0.4194, 0.2992, 0.4194, 0.2992, 0.4194, 0.2992, 0.4194, 0.2992, 0.4194, 0.2992, 0.4194, 0.2992, 0.4194, 0.2992, 0.4194, 0.2992, 0.4194, 0.2992, 0.4194, 0.2992, 0.4194, 0.2992, 0.4194, 0.5503, 0.4256, 0.5503, 0.4256, 0.5503, 0.4256, 0.5503, 0.4256, 0.07903, 0.4287, 0.07903, 0.4287, 0.07903, 0.4287, 0.07903, 0.4287, 0.5503, 0.4256, 0.5503, 0.4256, 0.5503, 0.4256, 0.5503, 0.4256, 0.5503, 0.4256, 0.5503, 0.4256, 0.5503, 0.4256, 0.5503, 0.4256, 0.5503, 0.4256, 0.5503, 0.4256, 0.5503, 0.4256, 0.5503, 0.4256, 0.07903, 0.4287, 0.07903, 0.4287, 0.07903, 0.4287, 0.07903, 0.4287, 0.2992, 0.4194, 0.2992, 0.4194, 0.2992, 0.4194, 0.2992, 0.4194, 0.2992, 0.4194, 0.2992, 0.4194, 0.2992, 0.4194, 0.2992, 0.4194, 0.2992, 0.4194, 0.2992, 0.4194, 0.2992, 0.4194, 0.2992, 0.4194, 0.2992, 0.4194, 0.2992, 0.4194, 0.2992, 0.4194, 0.2992, 0.4194, 0.2992, 0.4194, 0.2992, 0.4194, 0.2992, 0.4194, 0.2992, 0.4194, 0.07903, 0.4287, 0.07903, 0.4287, 0.07903, 0.4287, 0.07903, 0.4287, 0.07903, 0.4287, 0.07903, 0.4287, 0.07903, 0.4287, 0.07903, 0.4287, 0.07903, 0.4287, 0.07903, 0.4287, 0.07903, 0.4287, 0.07903, 0.4287, 0.07903, 0.4287, 0.07903, 0.4287, 0.07903, 0.4287, 0.07903, 0.4287, 0.07903, 0.4287, 0.07903, 0.4287, 0.07903, 0.4287, 0.07903, 0.4287, 0.07903, 0.4287, 0.07903, 0.4287, 0.07903, 0.4287, 0.07903, 0.4287, 0.07903, 0.4287, 0.07903, 0.4287, 0.07903, 0.4287, 0.07903, 0.4287, 0.07903, 0.4287, 0.07903, 0.4287, 0.07903, 0.4287, 0.07903, 0.4287, 0.2992, 0.4194, 0.2992, 0.4194, 0.2992, 0.4194, 0.2992, 0.4194, 0.2992, 0.4194, 0.2992, 0.4194, 0.2992, 0.4194, 0.2992, 0.4194, 0.2992, 0.4194, 0.2992, 0.4194, 0.2992, 0.4194, 0.2992, 0.4194, 0.2992, 0.4194, 0.2992, 0.4194, 0.2992, 0.4194, 0.2992, 0.4194, 0.2992, 0.4194, 0.2992, 0.4194, 0.2992, 0.4194, 0.2992, 0.4194, 0.5503, 0.4256, 0.5503, 0.4256, 0.5503, 0.4256, 0.5503, 0.4256, 0.07903, 0.4287, 0.07903, 0.4287, 0.07903, 0.4287, 0.07903, 0.4287, 0.5503, 0.4256, 0.5503, 0.4256, 0.5503, 0.4256, 0.5503, 0.4256, 0.5503, 0.4256, 0.5503, 0.4256, 0.5503, 0.4256, 0.5503, 0.4256, 0.5503, 0.4256, 0.5503, 0.4256, 0.5503, 0.4256, 0.5503, 0.4256, 0.2992, 0.4194, 0.2992, 0.4194, 0.2992, 0.4194, 0.2992, 0.4194, 0.2992, 0.4194, 0.2992, 0.4194, 0.2992, 0.4194, 0.2992, 0.4194, 0.2992, 0.4194, 0.2992, 0.4194, 0.2992, 0.4194, 0.2992, 0.4194, 0.2992, 0.4194, 0.2992, 0.4194, 0.2992, 0.4194, 0.2992, 0.4194, 0.2992, 0.4194, 0.2992, 0.4194, 0.2992, 0.4194, 0.2992, 0.4194, 0.07903, 0.4287, 0.07903, 0.4287, 0.07903, 0.4287, 0.07903, 0.4287, 0.07903, 0.4287, 0.07903, 0.4287, 0.07903, 0.4287, 0.07903, 0.4287, 0.07903, 0.4287, 0.07903, 0.4287, 0.07903, 0.4287, 0.07903, 0.4287, 0.07903, 0.4287, 0.07903, 0.4287, 0.07903, 0.4287, 0.07903, 0.4287])
me_cylinder_010.materials.append(mat_material)
me_cylinder_010.materials.append(mat_material_001)
me_cylinder_010.use_remesh_fix_poles = True
me_cylinder_010.use_remesh_preserve_attributes = False
me_cylinder_010.update()
me_cylinder_011 = bpy.data.meshes.new('Cylinder.011')
me_cylinder_011.from_pydata([(0.9645, 1.694, 0.4948), (0.9093, 1.682, 0.4428), (0.9808, 1.758, 0.6208), (0.9488, 1.722, 0.372), (0.9678, 1.808, 0.4572), (0.8581, 1.699, 0.4044), (0.7943, 1.778, 0.4847), (0.7305, 1.931, 0.5603), (0.8035, 1.742, 0.6004), (0.7397, 1.896, 0.676), (0.7353, 1.913, 0.6211), (0.8161, 1.932, 0.7138), (0.8994, 1.953, 0.7173), (0.8096, 1.957, 0.632), (0.893, 1.978, 0.6354), (0.8032, 1.981, 0.5502), (0.8865, 2.003, 0.5536), (0.7198, 1.96, 0.5468), (0.8012, 1.764, 0.4503), (0.8141, 1.714, 0.6139), (0.7328, 1.91, 0.7104), (0.7263, 1.935, 0.6286)], [], [(1, 5, 3, 0), (2, 19, 1, 0), (3, 4, 2, 0), (4, 3, 5, 18), (19, 18, 5, 1), (17, 15, 16, 4, 18), (6, 8, 9, 10, 7), (12, 11, 20, 19, 2), (21, 20, 11, 13), (13, 11, 12, 14), (15, 13, 14, 16), (17, 21, 13, 15), (16, 14, 12, 2, 4), (6, 7, 17, 18), (8, 6, 18, 19), (9, 8, 19, 20), (10, 9, 20, 21), (7, 10, 21, 17)])
_uv = me_cylinder_011.uv_layers.new(name='UVMap')
_uv.uv.foreach_set('vector', [0.8291, 0.8427, 0.8135, 0.8271, 0.0, 0.0, 0.8427, 0.8427, 0.8427, 0.8291, 0.8291, 0.8291, 0.8291, 0.8427, 0.8427, 0.8427, 0.0, 0.0, 0.8271, 0.751, 0.8135, 0.7534, 0.8427, 0.8427, 0.8271, 0.751, 0.0, 0.0, 0.8135, 0.8271, 0.8135, 0.8135, 0.8271, 0.8135, 0.8135, 0.8135, 0.8135, 0.8271, 0.8271, 0.8271, 0.874, 0.7802, 0.8672, 0.7792, 0.8604, 0.7781, 0.8604, 0.751, 0.874, 0.7532, 0.4659, 0.5751, 0.4659, 0.5751, 0.4659, 0.5751, 0.4659, 0.5751, 0.4659, 0.5751, 0.8448, 0.7532, 0.8516, 0.7521, 0.8584, 0.751, 0.8584, 0.7781, 0.8448, 0.7802, 0.9521, 0.001001, 0.9463, 0.001001, 0.9463, 0.006811, 0.9521, 0.006811, 0.4756, 0.9619, 0.4698, 0.9619, 0.4698, 0.9677, 0.4756, 0.9677, 0.9521, 0.008814, 0.9463, 0.008814, 0.9463, 0.01462, 0.9521, 0.01462, 0.9443, 0.008814, 0.9385, 0.008814, 0.9385, 0.01462, 0.9443, 0.01462, 0.8271, 0.7778, 0.8203, 0.779, 0.8135, 0.7802, 0.8135, 0.7534, 0.8271, 0.751, 0.8311, 0.7542, 0.8311, 0.7753, 0.8291, 0.7778, 0.8291, 0.751, 0.8408, 0.756, 0.8311, 0.7542, 0.8291, 0.751, 0.8427, 0.7534, 0.8408, 0.777, 0.8408, 0.756, 0.8427, 0.7534, 0.8427, 0.7802, 0.8362, 0.7762, 0.8408, 0.777, 0.8427, 0.7802, 0.8359, 0.779, 0.8311, 0.7753, 0.8362, 0.7762, 0.8359, 0.779, 0.8291, 0.7778])
me_cylinder_011.materials.append(mat_material)
me_cylinder_011.materials.append(mat_material_001)
me_cylinder_011.use_remesh_fix_poles = True
me_cylinder_011.use_remesh_preserve_attributes = False
me_cylinder_011.update()
me_cylinder_012 = bpy.data.meshes.new('Cylinder.012')
me_cylinder_012.from_pydata([(0.4486, 1.583, 0.4948), (0.3934, 1.572, 0.4428), (0.4542, 1.676, 0.6073), (0.4329, 1.612, 0.372), (0.445, 1.711, 0.4915), (0.3422, 1.589, 0.4044), (0.2853, 1.654, 0.4503), (0.2039, 1.849, 0.5468), (0.2982, 1.604, 0.6139), (0.2169, 1.799, 0.7104), (0.2104, 1.824, 0.6286), (0.3002, 1.821, 0.7138), (0.3904, 1.829, 0.6829), (0.2937, 1.846, 0.632), (0.3861, 1.846, 0.628), (0.2873, 1.871, 0.5502), (0.3812, 1.865, 0.5672), (0.4519, 1.697, 0.4572), (0.3706, 1.893, 0.5536), (0.3771, 1.868, 0.6354), (0.3835, 1.843, 0.7173), (0.4649, 1.647, 0.6208)], [], [(1, 5, 3, 0), (21, 8, 1, 0), (3, 17, 21, 0), (17, 3, 5, 6), (8, 6, 5, 1), (7, 15, 18, 17, 6), (6, 8, 9, 10, 7), (20, 11, 9, 8, 21), (10, 9, 11, 13), (13, 11, 20, 19), (15, 13, 19, 18), (7, 10, 13, 15), (16, 14, 12, 2, 4), (16, 4, 17, 18), (14, 16, 18, 19), (12, 14, 19, 20), (2, 12, 20, 21), (4, 2, 21, 17)])
_uv = me_cylinder_012.uv_layers.new(name='UVMap')
_uv.uv.foreach_set('vector', [0.8291, 0.8427, 0.8135, 0.8271, 0.0, 0.0, 0.8427, 0.8427, 0.8427, 0.8291, 0.8291, 0.8291, 0.8291, 0.8427, 0.8427, 0.8427, 0.0, 0.0, 0.8271, 0.751, 0.8135, 0.7534, 0.8427, 0.8427, 0.8271, 0.751, 0.0, 0.0, 0.8135, 0.8271, 0.8135, 0.8135, 0.8271, 0.8135, 0.8135, 0.8135, 0.8135, 0.8271, 0.8271, 0.8271, 0.874, 0.7802, 0.8672, 0.7792, 0.8604, 0.7781, 0.8604, 0.751, 0.874, 0.7532, 0.8291, 0.751, 0.8427, 0.7534, 0.8427, 0.7802, 0.8359, 0.779, 0.8291, 0.7778, 0.8448, 0.7532, 0.8516, 0.7521, 0.8584, 0.751, 0.8584, 0.7781, 0.8448, 0.7802, 0.9521, 0.001001, 0.9463, 0.001001, 0.9463, 0.006811, 0.9521, 0.006811, 0.4756, 0.9619, 0.4698, 0.9619, 0.4698, 0.9677, 0.4756, 0.9677, 0.9521, 0.008814, 0.9463, 0.008814, 0.9463, 0.01462, 0.9521, 0.01462, 0.9443, 0.008814, 0.9385, 0.008814, 0.9385, 0.01462, 0.9443, 0.01462, 0.4659, 0.5751, 0.4659, 0.5751, 0.4659, 0.5751, 0.4659, 0.5751, 0.4659, 0.5751, 0.8251, 0.7753, 0.8251, 0.7542, 0.8271, 0.751, 0.8271, 0.7778, 0.8201, 0.7762, 0.8251, 0.7753, 0.8271, 0.7778, 0.8203, 0.779, 0.8155, 0.777, 0.8201, 0.7762, 0.8203, 0.779, 0.8135, 0.7802, 0.8155, 0.756, 0.8155, 0.777, 0.8135, 0.7802, 0.8135, 0.7534, 0.8251, 0.7542, 0.8155, 0.756, 0.8135, 0.7534, 0.8271, 0.751])
me_cylinder_012.materials.append(mat_material)
me_cylinder_012.materials.append(mat_material_001)
me_cylinder_012.use_remesh_fix_poles = True
me_cylinder_012.use_remesh_preserve_attributes = False
me_cylinder_012.update()
me_cylinder_013 = bpy.data.meshes.new('Cylinder.013')
me_cylinder_013.from_pydata([(-1.838, 1.03, 0.4337), (-1.838, -1.03, 0.4337), (-1.42, -0.7114, 1.15), (-1.838, 0.0, 0.4337), (-0.8516, -1.03, 0.4337), (-1.775, -1.008, 0.4787), (-1.825, -0.9514, 0.4819), (-1.433, -0.6795, 1.102), (-1.831, 0.0, 0.4889), (-1.797, -0.9514, 0.4743), (-1.405, -0.6795, 1.094), (-1.803, 0.0, 0.4812), (-1.797, 0.9514, 0.4743), (-1.412, 0.0, 1.101), (-1.44, 0.0, 1.109), (-1.405, 0.6795, 1.094), (-1.433, 0.6795, 1.102), (-1.825, 0.9514, 0.4819), (-1.42, 0.7114, 1.15), (-0.8516, 0.7114, 1.15), (-1.42, 0.0, 1.15), (-1.381, 0.7332, 1.105), (-1.775, 1.008, 0.4787), (-0.9016, 0.7332, 1.105), (-1.381, 0.707, 1.093), (-1.775, 0.982, 0.4661), (-0.9016, 0.707, 1.093), (-0.9016, 0.982, 0.4661), (-0.9016, 1.008, 0.4787), (-0.8516, 1.03, 0.4337), (-0.7565, 1.03, 0.4337), (-0.7565, 0.7114, 1.15), (-0.7065, 0.982, 0.4661), (1.017, 1.03, 0.4337), (-0.7065, 1.008, 0.4787), (0.9105, 1.008, 0.4787), (0.1738, 0.7332, 1.105), (0.9105, 0.982, 0.4661), (0.1738, 0.707, 1.093), (-0.7065, 0.707, 1.093), (-0.7065, 0.7332, 1.105), (0.1973, 0.7114, 1.15), (0.2312, 0.6761, 1.114), (0.1973, 0.0, 1.15), (-0.7565, 0.0, 1.15), (0.2315, 0.0, 1.113), (0.2312, 0.05, 1.114), (0.2312, -0.05, 1.114), (0.1973, -0.7114, 1.15), (1.017, -1.03, 0.4337), (0.2312, -0.6761, 1.114), (0.1738, -0.7332, 1.105), (-0.7565, -0.7114, 1.15), (-0.8516, -0.7114, 1.15), (-0.7565, -1.03, 0.4337), (-0.7065, -0.7332, 1.105), (-0.7065, -0.707, 1.093), (-0.7065, -0.982, 0.4661), (0.9105, -0.982, 0.4661), (-0.7065, -1.008, 0.4787), (0.9105, -1.008, 0.4787), (0.1738, -0.707, 1.093), (-0.8516, 0.0, 1.15), (-0.9016, -0.7332, 1.105), (-1.381, -0.7332, 1.105), (-0.9016, -1.008, 0.4787), (-0.9016, -0.707, 1.093), (-1.381, -0.707, 1.093), (-0.9016, -0.982, 0.4661), (-1.775, -0.982, 0.4661), (-0.9428, 0.0, 0.4337), (-0.7565, 0.0, 0.4337), (1.017, 0.0, 0.4337), (-0.7565, 0.0, 0.8776), (0.9832, 0.05, 0.4704), (0.9834, 0.0, 0.4702), (0.9832, -0.05, 0.4704), (0.9832, -0.9591, 0.4704), (0.9619, -0.05, 0.4507), (0.9619, -0.9591, 0.4507), (0.2099, -0.05, 1.094), (0.9621, 0.0, 0.4505), (0.2101, 0.0, 1.094), (0.9619, 0.05, 0.4507), (0.9619, 0.9591, 0.4507), (0.2099, 0.05, 1.094), (0.2099, 0.6761, 1.094), (0.9832, 0.9591, 0.4704), (0.2099, -0.6761, 1.094), (-1.817, 0.0, 0.4796)], [], [(7, 6, 1, 2), (5, 64, 2, 1), (6, 8, 3, 1), (65, 5, 1, 4), (6, 7, 10, 9), (8, 6, 9, 11), (11, 9, 10, 13), (8, 11, 12, 17), (11, 13, 15, 12), (7, 14, 13, 10), (16, 15, 13, 14), (17, 12, 15, 16), (16, 18, 0, 17), (14, 20, 18, 16), (22, 0, 18, 21), (21, 18, 19, 23), (18, 20, 62, 19), (21, 24, 25, 22), (23, 26, 24, 21), (25, 24, 26, 27), (28, 27, 26, 23), (22, 25, 27, 28), (28, 29, 0, 22), (23, 19, 29, 28), (29, 19, 31, 30), (32, 30, 31, 40), (34, 30, 32), (35, 33, 30, 34), (34, 32, 37, 35), (35, 37, 38, 36), (36, 41, 33, 35), (32, 39, 38, 37), (36, 38, 39, 40), (40, 39, 32), (40, 31, 41, 36), (87, 33, 41, 42), (42, 41, 43, 46), (31, 44, 43, 41), (52, 48, 43, 44), (47, 45, 43), (46, 43, 45), (50, 47, 43, 48), (77, 50, 48, 49), (51, 60, 49, 48), (55, 51, 48, 52), (4, 54, 52, 53), (53, 52, 44, 62), (57, 55, 52, 54), (51, 55, 56, 61), (55, 57, 56), (57, 58, 61, 56), (59, 60, 58, 57), (59, 57, 54), (60, 59, 54, 49), (60, 51, 61, 58), (64, 63, 53, 2), (2, 53, 62, 20), (63, 65, 4, 53), (63, 64, 67, 66), (65, 63, 66, 68), (69, 68, 66, 67), (5, 65, 68, 69), (64, 5, 69, 67), (44, 62, 70, 71, 73), (19, 62, 44, 31), (75, 72, 74), (74, 72, 33, 87), (75, 76, 72), (76, 77, 49, 72), (77, 76, 78, 79), (76, 75, 81, 78), (79, 78, 80, 88), (82, 80, 78, 81), (82, 81, 83, 85), (74, 83, 81, 75), (87, 84, 83, 74), (84, 86, 85, 83), (46, 85, 86, 42), (45, 82, 85, 46), (42, 86, 84, 87), (45, 47, 80, 82), (47, 50, 88, 80), (50, 77, 79, 88), (14, 7, 2, 20), (17, 0, 3, 8), (8, 89, 3)])
_uv = me_cylinder_013.uv_layers.new(name='UVMap')
_uv.uv.foreach_set('vector', [0.1993, 0.4573, 0.1993, 0.4573, 0.1993, 0.4573, 0.1993, 0.4573, 0.1993, 0.4573, 0.1993, 0.4573, 0.1993, 0.4573, 0.1993, 0.4573, 0.1993, 0.4573, 0.1993, 0.4573, 0.1993, 0.4573, 0.1993, 0.4573, 0.1993, 0.4573, 0.1993, 0.4573, 0.1993, 0.4573, 0.1993, 0.4573, 0.1993, 0.4573, 0.1993, 0.4573, 0.1993, 0.4573, 0.1993, 0.4573, 0.1993, 0.4573, 0.1993, 0.4573, 0.1993, 0.4573, 0.1993, 0.4573, 0.4256, 0.5069, 0.4256, 0.5069, 0.4256, 0.5069, 0.4256, 0.5069, 0.1993, 0.4573, 0.1993, 0.4573, 0.1993, 0.4573, 0.1993, 0.4573, 0.4256, 0.5069, 0.4256, 0.5069, 0.4256, 0.5069, 0.4256, 0.5069, 0.1993, 0.4573, 0.1993, 0.4573, 0.1993, 0.4573, 0.1993, 0.4573, 0.1993, 0.4573, 0.1993, 0.4573, 0.1993, 0.4573, 0.1993, 0.4573, 0.1993, 0.4573, 0.1993, 0.4573, 0.1993, 0.4573, 0.1993, 0.4573, 0.1993, 0.4573, 0.1993, 0.4573, 0.1993, 0.4573, 0.1993, 0.4573, 0.5496, 0.4449, 0.5496, 0.4449, 0.5496, 0.4449, 0.5496, 0.4449, 0.1993, 0.4573, 0.1993, 0.4573, 0.1993, 0.4573, 0.1993, 0.4573, 0.5496, 0.4449, 0.5496, 0.4449, 0.5496, 0.4449, 0.5496, 0.4449, 0.5496, 0.4449, 0.5496, 0.4449, 0.5496, 0.4449, 0.5496, 0.4449, 0.1993, 0.4573, 0.1993, 0.4573, 0.1993, 0.4573, 0.1993, 0.4573, 0.1993, 0.4573, 0.1993, 0.4573, 0.1993, 0.4573, 0.1993, 0.4573, 0.4473, 0.5472, 0.4473, 0.5472, 0.4473, 0.5472, 0.4473, 0.5472, 0.1993, 0.4573, 0.1993, 0.4573, 0.1993, 0.4573, 0.1993, 0.4573, 0.1993, 0.4573, 0.1993, 0.4573, 0.1993, 0.4573, 0.1993, 0.4573, 0.1993, 0.4573, 0.1993, 0.4573, 0.1993, 0.4573, 0.1993, 0.4573, 0.1993, 0.4573, 0.1993, 0.4573, 0.1993, 0.4573, 0.1993, 0.4573, 0.1993, 0.4573, 0.1993, 0.4573, 0.1993, 0.4573, 0.1993, 0.4573, 0.1993, 0.4573, 0.1993, 0.4573, 0.1993, 0.4573, 0.1993, 0.4573, 0.1993, 0.4573, 0.1993, 0.4573, 0.1993, 0.4573, 0.1993, 0.4573, 0.1993, 0.4573, 0.1993, 0.4573, 0.1993, 0.4573, 0.1993, 0.4573, 0.1993, 0.4573, 0.1993, 0.4573, 0.1993, 0.4573, 0.1993, 0.4573, 0.1993, 0.4573, 0.1993, 0.4573, 0.1993, 0.4573, 0.1993, 0.4573, 0.1993, 0.4573, 0.1993, 0.4573, 0.1993, 0.4573, 0.4473, 0.5472, 0.4473, 0.5472, 0.4473, 0.5472, 0.4473, 0.5472, 0.1993, 0.4573, 0.1993, 0.4573, 0.1993, 0.4573, 0.1993, 0.4573, 0.1993, 0.4573, 0.1993, 0.4573, 0.1993, 0.4573, 0.5496, 0.4449, 0.5496, 0.4449, 0.5496, 0.4449, 0.5496, 0.4449, 0.1993, 0.4573, 0.1993, 0.4573, 0.1993, 0.4573, 0.1993, 0.4573, 0.5496, 0.4449, 0.5496, 0.4449, 0.5496, 0.4449, 0.5496, 0.4449, 0.5496, 0.4449, 0.5496, 0.4449, 0.5496, 0.4449, 0.5496, 0.4449, 0.5496, 0.4449, 0.5496, 0.4449, 0.5496, 0.4449, 0.5496, 0.4449, 0.5496, 0.4449, 0.5496, 0.4449, 0.5496, 0.4449, 0.5496, 0.4449, 0.5496, 0.4449, 0.5496, 0.4449, 0.5496, 0.4449, 0.5496, 0.4449, 0.5496, 0.4449, 0.5496, 0.4449, 0.1993, 0.4573, 0.1993, 0.4573, 0.1993, 0.4573, 0.1993, 0.4573, 0.1993, 0.4573, 0.1993, 0.4573, 0.1993, 0.4573, 0.1993, 0.4573, 0.5496, 0.4449, 0.5496, 0.4449, 0.5496, 0.4449, 0.5496, 0.4449, 0.1993, 0.4573, 0.1993, 0.4573, 0.1993, 0.4573, 0.1993, 0.4573, 0.5496, 0.4449, 0.5496, 0.4449, 0.5496, 0.4449, 0.5496, 0.4449, 0.1993, 0.4573, 0.1993, 0.4573, 0.1993, 0.4573, 0.1993, 0.4573, 0.1993, 0.4573, 0.1993, 0.4573, 0.1993, 0.4573, 0.1993, 0.4573, 0.1993, 0.4573, 0.1993, 0.4573, 0.1993, 0.4573, 0.4473, 0.5472, 0.4473, 0.5472, 0.4473, 0.5472, 0.4473, 0.5472, 0.1993, 0.4573, 0.1993, 0.4573, 0.1993, 0.4573, 0.1993, 0.4573, 0.1993, 0.4573, 0.1993, 0.4573, 0.1993, 0.4573, 0.1993, 0.4573, 0.1993, 0.4573, 0.1993, 0.4573, 0.1993, 0.4573, 0.1993, 0.4573, 0.1993, 0.4573, 0.1993, 0.4573, 0.1993, 0.4573, 0.5496, 0.4449, 0.5496, 0.4449, 0.5496, 0.4449, 0.5496, 0.4449, 0.5496, 0.4449, 0.5496, 0.4449, 0.5496, 0.4449, 0.5496, 0.4449, 0.1993, 0.4573, 0.1993, 0.4573, 0.1993, 0.4573, 0.1993, 0.4573, 0.1993, 0.4573, 0.1993, 0.4573, 0.1993, 0.4573, 0.1993, 0.4573, 0.1993, 0.4573, 0.1993, 0.4573, 0.1993, 0.4573, 0.1993, 0.4573, 0.4473, 0.5472, 0.4473, 0.5472, 0.4473, 0.5472, 0.4473, 0.5472, 0.1993, 0.4573, 0.1993, 0.4573, 0.1993, 0.4573, 0.1993, 0.4573, 0.1993, 0.4573, 0.1993, 0.4573, 0.1993, 0.4573, 0.1993, 0.4573, 0.1993, 0.4573, 0.1993, 0.4573, 0.1993, 0.4573, 0.1993, 0.4573, 0.1993, 0.4573, 0.5496, 0.4449, 0.5496, 0.4449, 0.5496, 0.4449, 0.5496, 0.4449, 0.1993, 0.4573, 0.1993, 0.4573, 0.1993, 0.4573, 0.1993, 0.4573, 0.1993, 0.4573, 0.1993, 0.4573, 0.1993, 0.4573, 0.1993, 0.4573, 0.1993, 0.4573, 0.1993, 0.4573, 0.1993, 0.4573, 0.1993, 0.4573, 0.1993, 0.4573, 0.1993, 0.4573, 0.1993, 0.4573, 0.1993, 0.4573, 0.1993, 0.4573, 0.1993, 0.4573, 0.1993, 0.4573, 0.1993, 0.4573, 0.1993, 0.4573, 0.1993, 0.4573, 0.4473, 0.5472, 0.4473, 0.5472, 0.4473, 0.5472, 0.4473, 0.5472, 0.1993, 0.4573, 0.1993, 0.4573, 0.1993, 0.4573, 0.1993, 0.4573, 0.1993, 0.4573, 0.1993, 0.4573, 0.1993, 0.4573, 0.1993, 0.4573, 0.1993, 0.4573, 0.1993, 0.4573, 0.1993, 0.4573, 0.1993, 0.4573, 0.1993, 0.4573, 0.1993, 0.4573, 0.1993, 0.4573, 0.1993, 0.4573, 0.4473, 0.5472, 0.4473, 0.5472, 0.4473, 0.5472, 0.4473, 0.5472, 0.1993, 0.4573, 0.1993, 0.4573, 0.1993, 0.4573, 0.1993, 0.4573, 0.1993, 0.4573, 0.1993, 0.4573, 0.1993, 0.4573, 0.1993, 0.4573, 0.1993, 0.4573, 0.1993, 0.4573, 0.1993, 0.4573, 0.1993, 0.4573, 0.1993, 0.4573, 0.1993, 0.4573, 0.1993, 0.4573, 0.1993, 0.4573, 0.1993, 0.4573, 0.1993, 0.4573, 0.1993, 0.4573, 0.1993, 0.4573, 0.1993, 0.4573, 0.1993, 0.4573, 0.1993, 0.4573, 0.1993, 0.4573, 0.5496, 0.4449, 0.5496, 0.4449, 0.5496, 0.4449, 0.5496, 0.4449, 0.1993, 0.4573, 0.1993, 0.4573, 0.1993, 0.4573, 0.1993, 0.4573, 0.1993, 0.4573, 0.1993, 0.4573, 0.1993, 0.4573])
me_cylinder_013.materials.append(mat_material)
me_cylinder_013.materials.append(mat_material_001)
me_cylinder_013.use_remesh_fix_poles = True
me_cylinder_013.use_remesh_preserve_attributes = False
me_cylinder_013.update()
me_cylinder_001 = bpy.data.meshes.new('Cylinder.001')
me_cylinder_001.from_pydata([(-1.572, 0.9889, 0.2049), (-1.572, 0.9889, 0.3058), (-1.572, 1.071, 0.2049), (-1.572, 1.071, 0.3058), (-1.353, 0.9889, 0.2049), (-1.353, 0.9889, 0.3058), (-1.353, 1.071, 0.2049), (-1.353, 1.071, 0.3058)], [], [(0, 1, 3, 2), (2, 3, 7, 6), (6, 7, 5, 4), (4, 5, 1, 0), (2, 6, 4, 0), (7, 3, 1, 5)])
_uv = me_cylinder_001.uv_layers.new(name='UVMap')
_uv.uv.foreach_set('vector', [0.3078, 0.3915, 0.3078, 0.3915, 0.3078, 0.3915, 0.3078, 0.3915, 0.3078, 0.3915, 0.3078, 0.3915, 0.3078, 0.3915, 0.3078, 0.3915, 0.3078, 0.3915, 0.3078, 0.3915, 0.3078, 0.3915, 0.3078, 0.3915, 0.3078, 0.3915, 0.3078, 0.3915, 0.3078, 0.3915, 0.3078, 0.3915, 0.3078, 0.3915, 0.3078, 0.3915, 0.3078, 0.3915, 0.3078, 0.3915, 0.3078, 0.3915, 0.3078, 0.3915, 0.3078, 0.3915, 0.3078, 0.3915])
me_cylinder_001.materials.append(mat_material)
me_cylinder_001.materials.append(mat_material_001)
me_cylinder_001.use_remesh_fix_poles = True
me_cylinder_001.use_remesh_preserve_attributes = False
me_cylinder_001.update()
me_cylinder_002 = bpy.data.meshes.new('Cylinder.002')
me_cylinder_002.from_pydata([(-0.6301, 0.9889, 0.2049), (-0.6301, 1.071, 0.2049), (-0.6301, 0.9889, 0.3058), (-0.4111, 0.9889, 0.2049), (-0.4111, 1.071, 0.2049), (-0.4111, 0.9889, 0.3058), (-0.4111, 1.071, 0.3058), (-0.6301, 1.071, 0.3058)], [], [(1, 4, 3, 0), (0, 2, 7, 1), (3, 5, 2, 0), (4, 6, 5, 3), (6, 7, 2, 5), (1, 7, 6, 4)])
_uv = me_cylinder_002.uv_layers.new(name='UVMap')
_uv.uv.foreach_set('vector', [0.3078, 0.3915, 0.3078, 0.3915, 0.3078, 0.3915, 0.3078, 0.3915, 0.3078, 0.3915, 0.3078, 0.3915, 0.3078, 0.3915, 0.3078, 0.3915, 0.3078, 0.3915, 0.3078, 0.3915, 0.3078, 0.3915, 0.3078, 0.3915, 0.3078, 0.3915, 0.3078, 0.3915, 0.3078, 0.3915, 0.3078, 0.3915, 0.3078, 0.3915, 0.3078, 0.3915, 0.3078, 0.3915, 0.3078, 0.3915, 0.3078, 0.3915, 0.3078, 0.3915, 0.3078, 0.3915, 0.3078, 0.3915])
me_cylinder_002.materials.append(mat_material)
me_cylinder_002.materials.append(mat_material_001)
me_cylinder_002.use_remesh_fix_poles = True
me_cylinder_002.use_remesh_preserve_attributes = False
me_cylinder_002.update()
me_cylinder_014 = bpy.data.meshes.new('Cylinder.014')
me_cylinder_014.from_pydata([(-1.572, 0.9889, 0.2049), (-1.572, 0.9889, 0.3058), (-1.572, 1.071, 0.2049), (-1.572, 1.071, 0.3058), (-1.353, 0.9889, 0.2049), (-1.353, 0.9889, 0.3058), (-1.353, 1.071, 0.2049), (-1.353, 1.071, 0.3058)], [], [(0, 1, 3, 2), (2, 3, 7, 6), (6, 7, 5, 4), (4, 5, 1, 0), (2, 6, 4, 0), (7, 3, 1, 5)])
_uv = me_cylinder_014.uv_layers.new(name='UVMap')
_uv.uv.foreach_set('vector', [0.3078, 0.3915, 0.3078, 0.3915, 0.3078, 0.3915, 0.3078, 0.3915, 0.3078, 0.3915, 0.3078, 0.3915, 0.3078, 0.3915, 0.3078, 0.3915, 0.3078, 0.3915, 0.3078, 0.3915, 0.3078, 0.3915, 0.3078, 0.3915, 0.3078, 0.3915, 0.3078, 0.3915, 0.3078, 0.3915, 0.3078, 0.3915, 0.3078, 0.3915, 0.3078, 0.3915, 0.3078, 0.3915, 0.3078, 0.3915, 0.3078, 0.3915, 0.3078, 0.3915, 0.3078, 0.3915, 0.3078, 0.3915])
me_cylinder_014.materials.append(mat_material)
me_cylinder_014.materials.append(mat_material_001)
me_cylinder_014.use_remesh_fix_poles = True
me_cylinder_014.use_remesh_preserve_attributes = False
me_cylinder_014.update()
me_cylinder_015 = bpy.data.meshes.new('Cylinder.015')
me_cylinder_015.from_pydata([(-0.6301, 0.9889, 0.2049), (-0.6301, 1.071, 0.2049), (-0.6301, 0.9889, 0.3058), (-0.4111, 0.9889, 0.2049), (-0.4111, 1.071, 0.2049), (-0.4111, 0.9889, 0.3058), (-0.4111, 1.071, 0.3058), (-0.6301, 1.071, 0.3058)], [], [(1, 4, 3, 0), (0, 2, 7, 1), (3, 5, 2, 0), (4, 6, 5, 3), (6, 7, 2, 5), (1, 7, 6, 4)])
_uv = me_cylinder_015.uv_layers.new(name='UVMap')
_uv.uv.foreach_set('vector', [0.3078, 0.3915, 0.3078, 0.3915, 0.3078, 0.3915, 0.3078, 0.3915, 0.3078, 0.3915, 0.3078, 0.3915, 0.3078, 0.3915, 0.3078, 0.3915, 0.3078, 0.3915, 0.3078, 0.3915, 0.3078, 0.3915, 0.3078, 0.3915, 0.3078, 0.3915, 0.3078, 0.3915, 0.3078, 0.3915, 0.3078, 0.3915, 0.3078, 0.3915, 0.3078, 0.3915, 0.3078, 0.3915, 0.3078, 0.3915, 0.3078, 0.3915, 0.3078, 0.3915, 0.3078, 0.3915, 0.3078, 0.3915])
me_cylinder_015.materials.append(mat_material)
me_cylinder_015.materials.append(mat_material_001)
me_cylinder_015.use_remesh_fix_poles = True
me_cylinder_015.use_remesh_preserve_attributes = False
me_cylinder_015.update()
me_cube = bpy.data.meshes.new('Cube')
me_cube.from_pydata([(-0.1, -0.1, -0.1), (-0.1, -0.1, 0.1), (-0.1, 0.1, -0.1), (-0.1, 0.1, 0.1), (0.1, -0.1, -0.1), (0.1, -0.1, 0.1), (0.1, 0.1, -0.1), (0.1, 0.1, 0.1), (-0.1, 0.0, -0.1), (-0.1, 0.0, 0.1), (0.1, 0.0, -0.1), (0.1, 0.0, 0.1)], [], [(8, 9, 3, 2), (2, 3, 7, 6), (10, 11, 5, 4), (4, 5, 1, 0), (8, 10, 4, 0), (11, 9, 1, 5), (7, 3, 9, 11), (2, 6, 10, 8), (6, 7, 11, 10), (0, 1, 9, 8)])
_uv = me_cube.uv_layers.new(name='UVMap')
_uv.uv.foreach_set('vector', [0.1962, 0.5465, 0.1962, 0.5465, 0.1962, 0.5465, 0.1962, 0.5465, 0.1962, 0.5465, 0.1962, 0.5465, 0.1962, 0.5465, 0.1962, 0.5465, 0.05974, 0.9496, 0.05974, 0.9496, 0.05974, 0.9496, 0.05974, 0.9496, 0.05974, 0.9496, 0.05974, 0.9496, 0.05974, 0.9496, 0.05974, 0.9496, 0.05974, 0.9496, 0.05974, 0.9496, 0.05974, 0.9496, 0.05974, 0.9496, 0.05974, 0.9496, 0.05974, 0.9496, 0.05974, 0.9496, 0.05974, 0.9496, 0.1962, 0.5465, 0.1962, 0.5465, 0.1962, 0.5465, 0.1962, 0.5465, 0.1962, 0.5465, 0.1962, 0.5465, 0.1962, 0.5465, 0.1962, 0.5465, 0.1962, 0.5465, 0.1962, 0.5465, 0.1962, 0.5465, 0.1962, 0.5465, 0.05974, 0.9496, 0.05974, 0.9496, 0.05974, 0.9496, 0.05974, 0.9496])
me_cube.materials.append(mat_material)
me_cube.use_remesh_fix_poles = True
me_cube.use_remesh_preserve_attributes = False
me_cube.update()

# ---- objects
ob_cylinder = bpy.data.objects.new('Cylinder', me_cylinder)
ob_cylinder_001 = bpy.data.objects.new('Cylinder.001', me_cylinder_003)
ob_cylinder_002 = bpy.data.objects.new('Cylinder.002', me_cylinder_004)
ob_cylinder_003 = bpy.data.objects.new('Cylinder.003', me_cylinder_005)
ob_cylinder_004 = bpy.data.objects.new('Cylinder.004', me_cylinder_006)
ob_cylinder_005 = bpy.data.objects.new('Cylinder.005', me_cylinder_007)
ob_cylinder_006 = bpy.data.objects.new('Cylinder.006', me_cylinder_008)
ob_cylinder_007 = bpy.data.objects.new('Cylinder.007', me_cylinder_009)
ob_cylinder_008 = bpy.data.objects.new('Cylinder.008', me_cylinder_010)
ob_cylinder_009 = bpy.data.objects.new('Cylinder.009', me_cylinder_011)
ob_cylinder_010 = bpy.data.objects.new('Cylinder.010', me_cylinder_012)
ob_cylinder_011 = bpy.data.objects.new('Cylinder.011', me_cylinder_013)
ob_cylinder_012 = bpy.data.objects.new('Cylinder.012', me_cylinder_001)
ob_cylinder_013 = bpy.data.objects.new('Cylinder.013', me_cylinder_002)
ob_cylinder_014 = bpy.data.objects.new('Cylinder.014', me_cylinder_014)
ob_cylinder_015 = bpy.data.objects.new('Cylinder.015', me_cylinder_015)
ob_cube = bpy.data.objects.new('Cube', me_cube)

# ---- transforms, parenting, visibility, modifiers, constraints
ob_cylinder.location = (0.0, 0.0, 0.0)
ob_cylinder.scale = (1.0, 1.228, 1.0)
ob_cylinder_001.location = (0.0, 0.0, 0.0)
ob_cylinder_001.scale = (1.0, 1.228, 1.0)
ob_cylinder_002.location = (0.0, 0.0, 0.0)
ob_cylinder_002.scale = (1.0, 1.228, 1.0)
ob_cylinder_003.location = (0.0, 0.0, 0.0)
ob_cylinder_003.scale = (1.0, 1.228, 1.0)
ob_cylinder_004.location = (0.0, 0.0, 0.0)
ob_cylinder_004.scale = (1.0, 1.228, 1.0)
ob_cylinder_005.location = (0.0, 0.0, 0.0)
ob_cylinder_005.scale = (1.0, 1.228, 1.0)
ob_cylinder_006.location = (0.0, 0.0, 0.0)
ob_cylinder_006.scale = (1.0, 1.228, 1.0)
ob_cylinder_007.location = (0.0, 0.0, 0.0)
ob_cylinder_007.scale = (1.0, 1.228, 1.0)
ob_cylinder_008.location = (0.0, 0.0, 0.0)
ob_cylinder_008.scale = (1.0, 1.228, 1.0)
ob_cylinder_009.location = (-0.03675, -0.869, 0.03359)
ob_cylinder_009.scale = (1.0, 1.228, 1.0)
ob_cylinder_010.location = (2.18, 0.3077, 0.03473)
ob_cylinder_010.rotation_euler = (0.0, -0.0, 2.628)
ob_cylinder_010.scale = (1.0, 1.228, 1.0)
ob_cylinder_011.location = (0.0, 0.0, 0.0)
ob_cylinder_011.scale = (1.0, 1.228, 1.0)
ob_cylinder_012.location = (0.0, 0.0, 0.0)
ob_cylinder_012.scale = (1.0, 1.228, 1.0)
ob_cylinder_013.location = (0.0, 0.0, 0.0)
ob_cylinder_013.scale = (1.0, 1.228, 1.0)
ob_cylinder_014.location = (0.0, -2.535, 0.0)
ob_cylinder_014.scale = (1.0, 1.228, 1.0)
ob_cylinder_015.location = (0.0, -2.535, 0.0)
ob_cylinder_015.scale = (1.0, 1.228, 1.0)
ob_cube.location = (-0.8041, 0.0, 1.214)
ob_cube.scale = (1.0, -4.177, 1.0)

# ---- collection membership
col_collection.objects.link(ob_cylinder)
col_collection.objects.link(ob_cylinder_001)
col_collection.objects.link(ob_cylinder_002)
col_collection.objects.link(ob_cylinder_003)
col_collection.objects.link(ob_cylinder_004)
col_collection.objects.link(ob_cylinder_005)
col_collection.objects.link(ob_cylinder_006)
col_collection.objects.link(ob_cylinder_007)
col_collection.objects.link(ob_cylinder_008)
col_collection.objects.link(ob_cylinder_009)
col_collection.objects.link(ob_cylinder_010)
col_collection.objects.link(ob_cylinder_011)
col_collection.objects.link(ob_cylinder_012)
col_collection.objects.link(ob_cylinder_013)
col_collection.objects.link(ob_cylinder_014)
col_collection.objects.link(ob_cylinder_015)
col_collection.objects.link(ob_cube)

# ---- scene / render settings (as saved in the file)
scene.frame_start = 1; scene.frame_end = 250; scene.frame_set(2)
scene.render.engine = 'BLENDER_EEVEE_NEXT'
scene.cycles.sampling_pattern = 'TABULATED_SOBOL'
scene.cycles.use_light_tree = False
scene.view_settings.view_transform = 'Filmic'
bpy.context.view_layer.update()

# ---- added for rendering (the .blend has no active camera and no usable light): camera, sun
cam_auto = bpy.data.cameras.new('AutoCamera')
cam_auto.lens = 50.0
cam_auto.sensor_width = 36.0
cam_auto.clip_end = 1000.0
ob_auto_camera = bpy.data.objects.new('AutoCamera', cam_auto)
scene.collection.objects.link(ob_auto_camera)
ob_auto_camera.location = (5.92993, -7.18766, 4.99262)
ob_auto_camera.rotation_euler = (1.09748, -7.21219e-08, 0.694738)
scene.camera = ob_auto_camera
light_auto_sun = bpy.data.lights.new('AutoSun', 'SUN')
light_auto_sun.energy = 3.0
light_auto_sun.angle = 0.0523599
ob_auto_sun = bpy.data.objects.new('AutoSun', light_auto_sun)
scene.collection.objects.link(ob_auto_sun)
ob_auto_sun.rotation_euler = (0.872665, 0.174533, 0.523599)
bpy.context.view_layer.update()
